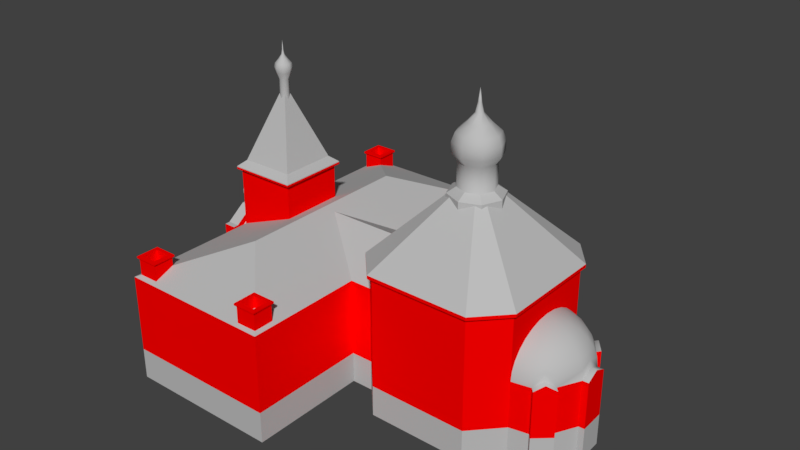 # Source: church_pseudo-russian_01.blend  (saved by Blender 2.79.0; exported with 4.5.12 LTS)
import bpy
from mathutils import Matrix  # noqa: F401  (used for matrix-valued properties, if any)

bpy.ops.wm.read_factory_settings(use_empty=True)
scene = bpy.context.scene
scene.name = 'Scene'

# ---- collections
col_collection_1 = bpy.data.collections.new('Collection 1'); scene.collection.children.link(col_collection_1)

# ---- materials (node trees are filled in below, after node groups)
mat_basement = bpy.data.materials.new('basement')
mat_basement.alpha_threshold = 0.0
mat_basement.use_transparent_shadow = False
mat_basement.diffuse_color = (0.502, 0.502, 0.502, 1.0)
mat_basement.roughness = 0.5
mat_roof = bpy.data.materials.new('roof')
mat_roof.alpha_threshold = 0.0
mat_roof.use_transparent_shadow = False
mat_roof.diffuse_color = (0.502, 0.502, 0.502, 1.0)
mat_roof.roughness = 0.5
mat_wall = bpy.data.materials.new('wall')
mat_wall.alpha_threshold = 0.0
mat_wall.use_transparent_shadow = False
mat_wall.diffuse_color = (1.0, 0.0, 0.0, 1.0)
mat_wall.roughness = 0.5

# ---- material node trees

# ---- world
world_world = bpy.data.worlds.new('World'); scene.world = world_world
world_world.color = (0.05088, 0.05088, 0.05088)
world_world.use_sun_shadow = False
world_world.sun_shadow_jitter_overblur = 0.0
world_world.cycles.sampling_method = 'MANUAL'

# ---- meshes
me_r9226586_osm_buildings = bpy.data.meshes.new('R9226586.osm_buildings')
me_r9226586_osm_buildings.from_pydata([(-18.9, 0.03809, 7.044), (-19.18, 0.1692, 7.044), (-19.46, 0.05505, 7.044), (-19.59, -0.2185, 7.044), (-19.48, -0.4919, 7.044), (-19.21, -0.6233, 7.044), (-18.93, -0.5203, 7.044), (-18.8, -0.2353, 7.044), (-18.9, 0.03809, 8.544), (-19.18, 0.1692, 8.544), (-19.46, 0.05505, 8.544), (-19.59, -0.2185, 8.544), (-19.48, -0.4919, 8.544), (-19.21, -0.6233, 8.544), (-18.93, -0.5203, 8.544), (-18.8, -0.2353, 8.544), (-18.82, 0.1168, 8.744), (-19.18, 0.2869, 8.744), (-19.54, 0.1388, 8.744), (-19.7, -0.216, 8.744), (-19.56, -0.5706, 8.744), (-19.21, -0.741, 8.744), (-18.85, -0.6074, 8.744), (-18.68, -0.2378, 8.744), (-18.82, 0.1168, 9.037), (-19.18, 0.2869, 9.037), (-19.54, 0.1388, 9.037), (-19.7, -0.216, 9.037), (-19.56, -0.5706, 9.037), (-19.21, -0.741, 9.037), (-18.85, -0.6074, 9.037), (-18.68, -0.2378, 9.037), (-18.87, 0.07182, 9.266), (-19.18, 0.2196, 9.266), (-19.5, 0.09095, 9.266), (-19.64, -0.2174, 9.266), (-19.52, -0.5256, 9.266), (-19.21, -0.6737, 9.266), (-18.89, -0.5576, 9.266), (-18.75, -0.2364, 9.266), (-19.01, -0.06211, 9.501), (-19.19, 0.01942, 9.501), (-19.36, -0.05155, 9.501), (-19.44, -0.2217, 9.501), (-19.37, -0.3917, 9.501), (-19.2, -0.4734, 9.501), (-19.03, -0.4094, 9.501), (-18.95, -0.2321, 9.501), (-19.13, -0.1704, 9.741), (-19.19, -0.1425, 9.741), (-19.25, -0.1668, 9.741), (-19.28, -0.2251, 9.741), (-19.25, -0.2834, 9.741), (-19.19, -0.3114, 9.741), (-19.13, -0.2894, 9.741), (-19.11, -0.2287, 9.741), (-19.16, -0.2003, 9.993), (-19.19, -0.1872, 9.993), (-19.22, -0.1986, 9.993), (-19.23, -0.2261, 9.993), (-19.22, -0.2535, 9.993), (-19.19, -0.2667, 9.993), (-19.16, -0.2241, 9.993), (-19.15, -0.2277, 9.993), (-19.19, -0.2269, 10.54), (10.03, 1.651, 16.17), (8.249, 2.385, 16.17), (6.448, 1.66, 16.17), (5.71, -0.1394, 16.17), (6.444, -1.936, 16.17), (8.233, -2.67, 16.17), (10.02, -1.946, 16.17), (10.77, -0.1454, 16.17), (9.446, 1.066, 19.98), (8.246, 1.561, 19.98), (7.032, 1.072, 19.98), (6.534, -0.1404, 19.98), (7.029, -1.351, 19.98), (8.235, -1.846, 19.98), (9.443, -1.358, 19.98), (9.947, -0.1445, 19.98), (9.804, 1.425, 20.65), (8.247, 2.067, 20.65), (6.673, 1.433, 20.65), (6.027, -0.1398, 20.65), (6.669, -1.711, 20.65), (8.234, -2.352, 20.65), (9.8, -1.719, 20.65), (10.45, -0.1451, 20.65), (9.804, 1.425, 21.64), (8.247, 2.067, 21.64), (6.673, 1.433, 21.64), (6.027, -0.1398, 21.64), (6.669, -1.711, 21.64), (8.234, -2.352, 21.64), (9.8, -1.719, 21.64), (10.45, -0.1451, 21.64), (9.599, 1.22, 22.41), (8.246, 1.778, 22.41), (6.878, 1.227, 22.41), (6.317, -0.1402, 22.41), (6.875, -1.505, 22.41), (8.234, -2.063, 22.41), (9.596, -1.512, 22.41), (10.16, -0.1447, 22.41), (8.99, 0.6091, 23.2), (8.244, 0.917, 23.2), (7.489, 0.613, 23.2), (7.179, -0.1412, 23.2), (7.487, -0.8943, 23.2), (8.237, -1.202, 23.2), (8.988, -0.8982, 23.2), (9.301, -0.1437, 23.2), (8.497, 0.1151, 24.01), (8.242, 0.2206, 24.01), (7.983, 0.1164, 24.01), (7.877, -0.142, 24.01), (7.982, -0.4001, 24.01), (8.239, -0.5055, 24.01), (8.497, -0.4014, 24.01), (8.604, -0.1429, 24.01), (8.361, -0.02125, 24.86), (8.241, 0.02842, 24.86), (8.119, -0.02061, 24.86), (8.069, -0.1422, 24.86), (8.119, -0.2637, 24.86), (8.24, -0.3133, 24.86), (8.361, -0.2643, 24.86), (8.412, -0.1427, 24.86), (8.24, -0.1425, 26.1), (-13.01, 0.07145, 19.9), (-13.34, 0.2207, 19.9), (-13.68, 0.09805, 19.9), (-13.83, -0.234, 19.9), (-13.7, -0.5722, 19.9), (-13.37, -0.7216, 19.9), (-13.03, -0.5922, 19.9), (-12.88, -0.2668, 19.9), (-13.01, 0.07145, 21.9), (-13.34, 0.2207, 21.9), (-13.68, 0.09805, 21.9), (-13.83, -0.234, 21.9), (-13.7, -0.5722, 21.9), (-13.37, -0.7216, 21.9), (-13.03, -0.5922, 21.9), (-12.88, -0.2668, 21.9), (-12.81, 0.2564, 22.53), (-13.33, 0.4915, 22.53), (-13.86, 0.2983, 22.53), (-14.1, -0.2247, 22.53), (-13.9, -0.7575, 22.53), (-13.38, -0.9929, 22.53), (-12.85, -0.789, 22.53), (-12.61, -0.2764, 22.53), (-12.73, 0.3316, 23.01), (-13.33, 0.6017, 23.01), (-13.94, 0.3797, 23.01), (-14.21, -0.2211, 23.01), (-13.98, -0.8331, 23.01), (-13.39, -1.103, 23.01), (-12.77, -0.8693, 23.01), (-12.5, -0.2804, 23.01), (-12.81, 0.2554, 23.39), (-13.33, 0.4901, 23.39), (-13.86, 0.2972, 23.39), (-14.1, -0.2249, 23.39), (-13.9, -0.7568, 23.39), (-13.38, -0.9918, 23.39), (-12.85, -0.7883, 23.39), (-12.61, -0.2765, 23.39), (-13.06, 0.02847, 23.78), (-13.34, 0.158, 23.78), (-13.64, 0.05155, 23.78), (-13.76, -0.2365, 23.78), (-13.65, -0.5299, 23.78), (-13.37, -0.6596, 23.78), (-13.08, -0.5473, 23.78), (-12.95, -0.265, 23.78), (-13.25, -0.1551, 24.18), (-13.35, -0.1107, 24.18), (-13.45, -0.1472, 24.18), (-13.5, -0.2459, 24.18), (-13.46, -0.3464, 24.18), (-13.36, -0.3908, 24.18), (-13.26, -0.3524, 24.18), (-13.21, -0.2556, 24.18), (-13.31, -0.2057, 24.6), (-13.35, -0.1848, 24.6), (-13.4, -0.202, 24.6), (-13.42, -0.2484, 24.6), (-13.4, -0.2958, 24.6), (-13.36, -0.3167, 24.6), (-13.31, -0.2986, 24.6), (-13.29, -0.253, 24.6), (-13.36, -0.2507, 25.51), (-3.553, -16.23, 7.5), (-1.586, -16.21, 7.5), (-1.602, -14.25, 7.5), (-3.57, -14.26, 7.5), (-3.323, -16.0, 9.5), (-1.82, -15.98, 9.5), (-1.832, -14.48, 9.5), (-3.336, -14.49, 9.5), (-19.8, 2.576, 0.0), (-19.8, -3.114, 0.0), (-16.3, -3.102, 0.0), (-16.33, 2.587, 0.0), (-19.8, 2.478, 4.842), (-19.8, -2.95, 4.842), (-16.3, -2.937, 4.842), (-16.33, 2.477, 4.842), (-16.32, -0.1732, 7.216), (-16.24, -16.68, 0.0), (-1.182, -16.62, 0.0), (-1.332, 16.07, 0.0), (-16.39, 16.0, 0.0), (-16.24, -16.68, 7.5), (-1.182, -16.62, 7.5), (-8.746, -9.118, 10.5), (-1.332, 16.07, 7.5), (-16.39, 16.0, 7.5), (-8.827, 8.505, 10.5), (-16.3, -3.362, 7.5), (-10.39, -3.336, 7.5), (-10.42, 2.87, 7.5), (-16.33, 2.834, 7.5), (-16.62, -3.697, 13.5), (-10.07, -3.67, 13.5), (-10.1, 3.207, 13.5), (-16.65, 3.167, 13.5), (-13.36, -0.2484, 21.4), (-1.285, 5.102, 0.0), (-1.234, -5.06, 0.0), (0.902, -5.055, 0.0), (0.8504, 5.119, 0.0), (0.902, -5.055, 7.5), (0.8504, 5.119, 7.5), (0.8762, 0.03213, 10.15), (-1.285, 5.102, 7.5), (-1.234, -5.06, 7.5), (-7.888, 0.02118, 10.15), (13.44, 7.336, 0.0), (2.995, 7.443, 0.0), (3.445, -7.782, 0.0), (13.06, -7.83, 0.0), (15.64, -5.061, 0.0), (15.59, 4.689, 0.0), (13.68, 7.671, 11.0), (2.787, 7.783, 11.0), (0.5503, 5.358, 11.0), (0.6041, -5.254, 11.0), (3.257, -8.099, 11.0), (13.28, -8.149, 11.0), (15.98, -5.26, 11.0), (15.93, 4.91, 11.0), (8.24, -0.1426, 18.99), (17.43, -4.705, 0.0), (18.9, -3.383, 0.0), (19.96, -1.303, 0.0), (19.86, 1.189, 0.0), (18.61, 2.91, 0.0), (17.29, 3.982, 0.0), (15.64, -5.061, 4.5), (17.43, -4.705, 4.5), (18.9, -3.383, 4.5), (19.96, -1.303, 4.5), (19.86, 1.189, 4.5), (18.61, 2.91, 4.5), (17.29, 3.982, 4.5), (15.59, 4.689, 4.5), (15.64, -4.938, 5.39), (17.38, -4.592, 5.39), (18.82, -3.303, 5.39), (19.85, -1.275, 5.39), (19.75, 1.155, 5.39), (18.53, 2.833, 5.39), (17.25, 3.877, 5.39), (15.59, 4.567, 5.39), (15.64, -4.578, 6.236), (17.25, -4.257, 6.236), (18.58, -3.067, 6.236), (19.53, -1.192, 6.236), (19.44, 1.053, 6.236), (18.31, 2.604, 6.236), (17.12, 3.569, 6.236), (15.6, 4.207, 6.236), (15.64, -3.997, 6.994), (17.03, -3.719, 6.994), (18.19, -2.686, 6.994), (19.01, -1.059, 6.994), (18.93, 0.8891, 6.994), (17.96, 2.235, 6.994), (16.92, 3.073, 6.994), (15.6, 3.626, 6.994), (15.63, -3.225, 7.627), (16.75, -3.003, 7.627), (17.67, -2.179, 7.627), (18.32, -0.8821, 7.627), (18.26, 0.6714, 7.627), (17.48, 1.745, 7.627), (16.66, 2.413, 7.627), (15.6, 2.854, 7.627), (15.63, -2.301, 8.104), (16.4, -2.146, 8.104), (17.04, -1.573, 8.104), (17.5, -0.6703, 8.104), (17.46, 0.4108, 8.104), (16.92, 1.158, 8.104), (16.34, 1.623, 8.104), (15.61, 1.93, 8.104), (15.62, -1.27, 8.4), (16.02, -1.191, 8.4), (16.35, -0.8972, 8.4), (16.58, -0.4342, 8.4), (16.56, 0.1203, 8.4), (16.28, 0.5033, 8.4), (15.99, 0.7417, 8.4), (15.61, 0.8992, 8.4), (15.62, -0.1856, 8.5), (-3.57, -14.26, 9.178), (-3.553, -16.23, 9.178), (-1.586, -16.21, 9.178), (-1.602, -14.25, 9.178), (-3.703, -16.38, 9.339), (-1.433, -16.36, 9.339), (-1.453, -14.1, 9.339), (-3.723, -14.11, 9.339), (-3.703, -16.38, 9.5), (-3.723, -14.11, 9.5), (-1.433, -16.36, 9.5), (-1.453, -14.1, 9.5), (-3.323, -16.0, 8.348), (-3.336, -14.49, 8.348), (-1.82, -15.98, 8.348), (-1.832, -14.48, 8.348), (-15.81, -16.23, 7.5), (-13.85, -16.21, 7.5), (-13.86, -14.25, 7.5), (-15.83, -14.26, 7.5), (-15.58, -16.0, 9.5), (-14.08, -15.98, 9.5), (-14.09, -14.48, 9.5), (-15.6, -14.49, 9.5), (-15.83, -14.26, 9.178), (-15.81, -16.23, 9.178), (-13.85, -16.21, 9.178), (-13.86, -14.25, 9.178), (-15.96, -16.38, 9.339), (-13.69, -16.36, 9.339), (-13.71, -14.1, 9.339), (-15.98, -14.11, 9.339), (-15.96, -16.38, 9.5), (-15.98, -14.11, 9.5), (-13.69, -16.36, 9.5), (-13.71, -14.1, 9.5), (-15.58, -16.0, 8.348), (-15.6, -14.49, 8.348), (-14.08, -15.98, 8.348), (-14.09, -14.48, 8.348), (-3.878, 13.49, 7.5), (-1.91, 13.51, 7.5), (-1.927, 15.47, 7.5), (-3.895, 15.46, 7.5), (-3.648, 13.72, 9.5), (-2.144, 13.73, 9.5), (-2.157, 15.23, 9.5), (-3.661, 15.23, 9.5), (-3.895, 15.46, 9.178), (-3.878, 13.49, 9.178), (-1.91, 13.51, 9.178), (-1.927, 15.47, 9.178), (-4.028, 13.33, 9.339), (-1.758, 13.36, 9.339), (-1.777, 15.62, 9.339), (-4.047, 15.61, 9.339), (-4.028, 13.33, 9.5), (-4.047, 15.61, 9.5), (-1.758, 13.36, 9.5), (-1.777, 15.62, 9.5), (-3.648, 13.72, 8.348), (-3.661, 15.23, 8.348), (-2.144, 13.73, 8.348), (-2.157, 15.23, 8.348), (-15.81, 13.49, 7.5), (-13.85, 13.51, 7.5), (-13.86, 15.47, 7.5), (-15.83, 15.46, 7.5), (-15.58, 13.72, 9.5), (-14.08, 13.73, 9.5), (-14.09, 15.23, 9.5), (-15.6, 15.23, 9.5), (-15.83, 15.46, 9.178), (-15.81, 13.49, 9.178), (-13.85, 13.51, 9.178), (-13.86, 15.47, 9.178), (-15.96, 13.33, 9.339), (-13.69, 13.36, 9.339), (-13.71, 15.62, 9.339), (-15.98, 15.61, 9.339), (-15.96, 13.33, 9.5), (-15.98, 15.61, 9.5), (-13.69, 13.36, 9.5), (-13.71, 15.62, 9.5), (-15.58, 13.72, 8.348), (-15.6, 15.23, 8.348), (-14.08, 13.73, 8.348), (-14.09, 15.23, 8.348), (-18.59, -3.11, 0.0), (-18.59, -2.944, 4.842), (-18.62, 2.579, 0.0), (-18.66, 2.482, 4.842), (-18.6, -0.1808, 7.216), (-18.59, -2.944, 6.153), (-19.8, 2.478, 6.153), (-19.8, -2.95, 6.153), (-18.66, 2.482, 6.153), (-18.6, 0.1767, 7.572), (-18.6, -0.5383, 7.572), (-18.6, -0.1809, 7.367), (-19.8, -0.5422, 7.572), (-19.8, 0.1728, 7.572), (-16.33, 2.834, 13.0), (-16.3, -3.362, 13.0), (-10.39, -3.336, 13.0), (-10.42, 2.87, 13.0), (-16.62, -3.697, 13.23), (-10.07, -3.67, 13.23), (-10.1, 3.207, 13.23), (-16.65, 3.167, 13.23), (-10.75, -2.963, 14.1), (-15.96, -3.002, 14.08), (-15.97, 2.46, 14.11), (-10.78, 2.487, 14.11), (-16.62, -3.697, 13.43), (-10.07, -3.67, 13.43), (-10.1, 3.207, 13.43), (-16.65, 3.167, 13.43), (15.59, 4.689, 10.35), (13.44, 7.336, 10.35), (2.995, 7.443, 10.35), (3.445, -7.782, 10.35), (13.06, -7.83, 10.35), (15.64, -5.061, 10.35), (0.8504, 5.119, 10.35), (0.902, -5.055, 10.35), (13.68, 7.671, 10.67), (0.902, -5.055, 10.36), (2.787, 7.783, 10.67), (3.257, -8.099, 10.67), (13.28, -8.149, 10.67), (15.98, -5.26, 10.67), (0.6041, -5.254, 10.67), (0.5503, 5.358, 10.67), (0.6041, -5.254, 10.67), (15.93, 4.91, 10.67), (-19.99, 2.921, 4.829), (-19.8, 2.576, 4.265), (-19.8, -3.114, 4.265), (-19.96, -3.461, 4.829), (-16.3, -3.102, 4.265), (-16.07, -3.448, 4.829), (-16.33, 2.587, 4.265), (-16.1, 2.934, 4.829), (-18.62, 2.579, 4.265), (-18.66, 2.926, 4.829), (-18.59, -3.11, 4.265), (-18.63, -3.456, 4.829), (-19.98, 2.915, 4.489), (-19.95, -3.455, 4.489), (-16.07, -3.442, 4.489), (-16.1, 2.928, 4.489), (-18.66, 2.92, 4.489), (-18.63, -3.45, 4.489), (-19.8, 1.965, 6.154), (-18.61, 1.966, 6.153), (-19.8, -2.425, 6.17), (-18.59, -2.426, 6.173), (-19.8, 2.576, -3.008), (-19.8, -3.114, -3.008), (-16.3, -3.102, -3.008), (-16.33, 2.587, -3.008), (-16.24, -16.68, -3.008), (-1.182, -16.62, -3.008), (-1.332, 16.07, -3.008), (-16.39, 16.0, -3.008), (-1.285, 5.102, -3.008), (-1.234, -5.06, -3.008), (0.902, -5.055, -3.008), (0.8504, 5.119, -3.008), (13.44, 7.336, -3.008), (2.995, 7.443, -3.008), (3.445, -7.782, -3.008), (13.06, -7.83, -3.008), (15.64, -5.061, -3.008), (15.59, 4.689, -3.008), (17.43, -4.705, -3.008), (18.9, -3.383, -3.008), (19.96, -1.303, -3.008), (19.86, 1.189, -3.008), (18.61, 2.91, -3.008), (17.29, 3.982, -3.008), (-18.59, -3.11, -3.008), (-18.62, 2.579, -3.008), (10.03, 1.651, 17.13), (8.249, 2.385, 17.13), (6.448, 1.66, 17.13), (5.71, -0.1394, 17.13), (6.444, -1.936, 17.13), (8.233, -2.67, 17.13), (10.02, -1.946, 17.13), (10.77, -0.1454, 17.13), (8.246, 1.561, 17.68), (7.032, 1.072, 17.68), (6.534, -0.1404, 17.68), (7.029, -1.351, 17.68), (8.235, -1.846, 17.68), (9.443, -1.358, 17.68), (9.947, -0.1445, 17.68), (9.446, 1.066, 17.68), (17.8, -5.124, 0.0), (17.8, -5.124, 4.5), (19.28, -3.802, 0.0), (19.28, -3.802, 4.5), (17.8, -5.124, -3.008), (19.28, -3.802, -3.008), (20.53, -1.28, 0.0), (20.53, -1.28, 4.5), (20.43, 1.212, 0.0), (20.43, 1.212, 4.5), (20.53, -1.28, -3.008), (20.43, 1.212, -3.008), (18.95, 3.326, 0.0), (18.95, 3.326, 4.5), (17.62, 4.397, 0.0), (17.62, 4.397, 4.5), (18.95, 3.326, -3.008), (17.62, 4.397, -3.008), (18.11, -3.939, 5.731), (18.17, -4.038, 5.059), (18.53, -4.472, 5.059), (17.95, -3.632, 6.236), (19.8, 0.005313, 5.755), (20.48, -0.03575, 5.071), (19.48, -0.02325, 6.236), (19.91, 0.008065, 5.071), (17.97, 3.293, 5.724), (18.03, 3.38, 5.084), (17.79, 3.03, 6.236), (18.35, 3.81, 5.084)], [], [(0, 1, 9, 8), (1, 2, 10, 9), (2, 3, 11, 10), (3, 4, 12, 11), (4, 5, 13, 12), (5, 6, 14, 13), (6, 7, 15, 14), (7, 0, 8, 15), (8, 9, 17, 16), (9, 10, 18, 17), (10, 11, 19, 18), (11, 12, 20, 19), (12, 13, 21, 20), (13, 14, 22, 21), (14, 15, 23, 22), (15, 8, 16, 23), (16, 17, 25, 24), (17, 18, 26, 25), (18, 19, 27, 26), (19, 20, 28, 27), (20, 21, 29, 28), (21, 22, 30, 29), (22, 23, 31, 30), (23, 16, 24, 31), (24, 25, 33, 32), (25, 26, 34, 33), (26, 27, 35, 34), (27, 28, 36, 35), (28, 29, 37, 36), (29, 30, 38, 37), (30, 31, 39, 38), (31, 24, 32, 39), (32, 33, 41, 40), (33, 34, 42, 41), (34, 35, 43, 42), (35, 36, 44, 43), (36, 37, 45, 44), (37, 38, 46, 45), (38, 39, 47, 46), (39, 32, 40, 47), (40, 41, 49, 48), (41, 42, 50, 49), (42, 43, 51, 50), (43, 44, 52, 51), (44, 45, 53, 52), (45, 46, 54, 53), (46, 47, 55, 54), (47, 40, 48, 55), (48, 49, 57, 56), (49, 50, 58, 57), (50, 51, 59, 58), (51, 52, 60, 59), (52, 53, 61, 60), (53, 54, 62, 61), (54, 55, 63, 62), (55, 48, 56, 63), (56, 57, 64), (57, 58, 64), (58, 59, 64), (59, 60, 64), (60, 61, 64), (61, 62, 64), (62, 63, 64), (63, 56, 64), (518, 511, 74, 73), (511, 512, 75, 74), (512, 513, 76, 75), (513, 514, 77, 76), (514, 515, 78, 77), (515, 516, 79, 78), (516, 517, 80, 79), (517, 518, 73, 80), (73, 74, 82, 81), (74, 75, 83, 82), (75, 76, 84, 83), (76, 77, 85, 84), (77, 78, 86, 85), (78, 79, 87, 86), (79, 80, 88, 87), (80, 73, 81, 88), (81, 82, 90, 89), (82, 83, 91, 90), (83, 84, 92, 91), (84, 85, 93, 92), (85, 86, 94, 93), (86, 87, 95, 94), (87, 88, 96, 95), (88, 81, 89, 96), (89, 90, 98, 97), (90, 91, 99, 98), (91, 92, 100, 99), (92, 93, 101, 100), (93, 94, 102, 101), (94, 95, 103, 102), (95, 96, 104, 103), (96, 89, 97, 104), (97, 98, 106, 105), (98, 99, 107, 106), (99, 100, 108, 107), (100, 101, 109, 108), (101, 102, 110, 109), (102, 103, 111, 110), (103, 104, 112, 111), (104, 97, 105, 112), (105, 106, 114, 113), (106, 107, 115, 114), (107, 108, 116, 115), (108, 109, 117, 116), (109, 110, 118, 117), (110, 111, 119, 118), (111, 112, 120, 119), (112, 105, 113, 120), (113, 114, 122, 121), (114, 115, 123, 122), (115, 116, 124, 123), (116, 117, 125, 124), (117, 118, 126, 125), (118, 119, 127, 126), (119, 120, 128, 127), (120, 113, 121, 128), (121, 122, 129), (122, 123, 129), (123, 124, 129), (124, 125, 129), (125, 126, 129), (126, 127, 129), (127, 128, 129), (128, 121, 129), (130, 131, 139, 138), (131, 132, 140, 139), (132, 133, 141, 140), (133, 134, 142, 141), (134, 135, 143, 142), (135, 136, 144, 143), (136, 137, 145, 144), (137, 130, 138, 145), (138, 139, 147, 146), (139, 140, 148, 147), (140, 141, 149, 148), (141, 142, 150, 149), (142, 143, 151, 150), (143, 144, 152, 151), (144, 145, 153, 152), (145, 138, 146, 153), (146, 147, 155, 154), (147, 148, 156, 155), (148, 149, 157, 156), (149, 150, 158, 157), (150, 151, 159, 158), (151, 152, 160, 159), (152, 153, 161, 160), (153, 146, 154, 161), (154, 155, 163, 162), (155, 156, 164, 163), (156, 157, 165, 164), (157, 158, 166, 165), (158, 159, 167, 166), (159, 160, 168, 167), (160, 161, 169, 168), (161, 154, 162, 169), (162, 163, 171, 170), (163, 164, 172, 171), (164, 165, 173, 172), (165, 166, 174, 173), (166, 167, 175, 174), (167, 168, 176, 175), (168, 169, 177, 176), (169, 162, 170, 177), (170, 171, 179, 178), (171, 172, 180, 179), (172, 173, 181, 180), (173, 174, 182, 181), (174, 175, 183, 182), (175, 176, 184, 183), (176, 177, 185, 184), (177, 170, 178, 185), (178, 179, 187, 186), (179, 180, 188, 187), (180, 181, 189, 188), (181, 182, 190, 189), (182, 183, 191, 190), (183, 184, 192, 191), (184, 185, 193, 192), (185, 178, 186, 193), (186, 187, 194), (187, 188, 194), (188, 189, 194), (189, 190, 194), (190, 191, 194), (191, 192, 194), (192, 193, 194), (193, 186, 194), (326, 323, 327, 328), (323, 324, 329, 327), (324, 325, 330, 329), (325, 326, 328, 330), (200, 201, 334, 333), (455, 458, 208, 207), (466, 460, 209, 408), (464, 455, 207, 410), (410, 207, 413, 415), (411, 408, 209, 211), (212, 213, 217, 216), (231, 214, 219, 238), (214, 215, 220, 219), (215, 212, 216, 220), (221, 220, 216, 218), (218, 217, 219, 221), (216, 217, 218), (219, 220, 221), (436, 433, 226, 229), (433, 434, 227, 226), (434, 435, 228, 227), (435, 436, 229, 228), (229, 226, 430, 431), (226, 227, 429, 430), (227, 228, 432, 429), (228, 229, 431, 432), (234, 231, 238, 236), (232, 233, 235, 239), (240, 239, 235, 237), (237, 236, 238, 240), (454, 445, 247, 254), (445, 447, 248, 247), (447, 452, 249, 248), (236, 237, 235, 446, 443), (453, 448, 251, 250), (448, 449, 252, 251), (449, 450, 253, 252), (450, 454, 254, 253), (254, 247, 255), (247, 248, 255), (248, 249, 255), (249, 250, 255), (250, 251, 255), (251, 252, 255), (252, 253, 255), (253, 254, 255), (245, 256, 263, 262), (264, 538, 539, 522), (257, 258, 265, 264), (265, 258, 525, 526), (259, 260, 267, 266), (261, 268, 534, 533), (261, 246, 269, 268), (262, 263, 271, 270), (263, 538, 537, 271), (264, 265, 273, 272), (265, 544, 541, 273), (266, 267, 275, 274), (267, 546, 545, 275), (268, 269, 277, 276), (270, 271, 279, 278), (271, 537, 540, 279), (272, 273, 281, 280), (273, 541, 543, 281), (274, 275, 283, 282), (275, 545, 547, 283), (276, 277, 285, 284), (278, 279, 287, 286), (279, 540, 280, 288, 287), (280, 281, 289, 288), (281, 543, 282, 290, 289), (282, 283, 291, 290), (283, 547, 284, 292, 291), (284, 285, 293, 292), (286, 287, 295, 294), (287, 288, 296, 295), (288, 289, 297, 296), (289, 290, 298, 297), (290, 291, 299, 298), (291, 292, 300, 299), (292, 293, 301, 300), (294, 295, 303, 302), (295, 296, 304, 303), (296, 297, 305, 304), (297, 298, 306, 305), (298, 299, 307, 306), (299, 300, 308, 307), (300, 301, 309, 308), (302, 303, 311, 310), (303, 304, 312, 311), (304, 305, 313, 312), (305, 306, 314, 313), (306, 307, 315, 314), (307, 308, 316, 315), (308, 309, 317, 316), (310, 311, 318), (311, 312, 318), (312, 313, 318), (313, 314, 318), (314, 315, 318), (315, 316, 318), (316, 317, 318), (217, 213, 232, 239), (197, 198, 319, 322), (196, 197, 322, 321), (195, 196, 321, 320), (198, 195, 320, 319), (322, 319, 326, 325), (321, 322, 325, 324), (320, 321, 324, 323), (319, 320, 323, 326), (199, 202, 328, 327), (200, 199, 327, 329), (201, 200, 329, 330), (202, 201, 330, 328), (331, 333, 334, 332), (202, 199, 331, 332), (201, 202, 332, 334), (199, 200, 333, 331), (350, 347, 351, 352), (347, 348, 353, 351), (348, 349, 354, 353), (349, 350, 352, 354), (340, 341, 358, 357), (337, 338, 343, 346), (336, 337, 346, 345), (335, 336, 345, 344), (338, 335, 344, 343), (346, 343, 350, 349), (345, 346, 349, 348), (344, 345, 348, 347), (343, 344, 347, 350), (339, 342, 352, 351), (340, 339, 351, 353), (341, 340, 353, 354), (342, 341, 354, 352), (355, 357, 358, 356), (342, 339, 355, 356), (341, 342, 356, 358), (339, 340, 357, 355), (374, 371, 375, 376), (371, 372, 377, 375), (372, 373, 378, 377), (373, 374, 376, 378), (364, 365, 382, 381), (361, 362, 367, 370), (360, 361, 370, 369), (359, 360, 369, 368), (362, 359, 368, 367), (370, 367, 374, 373), (369, 370, 373, 372), (368, 369, 372, 371), (367, 368, 371, 374), (363, 366, 376, 375), (364, 363, 375, 377), (365, 364, 377, 378), (366, 365, 378, 376), (379, 381, 382, 380), (366, 363, 379, 380), (365, 366, 380, 382), (363, 364, 381, 379), (398, 395, 399, 400), (395, 396, 401, 399), (396, 397, 402, 401), (397, 398, 400, 402), (388, 389, 406, 405), (385, 386, 391, 394), (384, 385, 394, 393), (383, 384, 393, 392), (386, 383, 392, 391), (394, 391, 398, 397), (393, 394, 397, 396), (392, 393, 396, 395), (391, 392, 395, 398), (387, 390, 400, 399), (388, 387, 399, 401), (389, 388, 401, 402), (390, 389, 402, 400), (403, 405, 406, 404), (390, 387, 403, 404), (389, 390, 404, 406), (387, 388, 405, 403), (419, 475, 476, 417), (211, 210, 410, 411), (462, 464, 410, 210), (458, 466, 408, 208), (411, 410, 415, 474, 416, 418), (207, 208, 414, 475, 419, 420, 473, 413), (408, 411, 418, 417, 476, 412), (208, 408, 412, 414), (416, 417, 418), (419, 417, 416, 420), (416, 474, 473, 420), (224, 225, 421, 424), (223, 224, 424, 423), (222, 223, 423, 422), (225, 222, 422, 421), (424, 421, 428, 427), (423, 424, 427, 426), (422, 423, 426, 425), (421, 422, 425, 428), (429, 432, 230), (432, 431, 230), (431, 430, 230), (430, 429, 230), (427, 428, 436, 435), (426, 427, 435, 434), (425, 426, 434, 433), (428, 425, 433, 436), (245, 246, 437, 442), (244, 245, 442, 441), (243, 244, 441, 440), (233, 243, 440, 444), (242, 234, 443, 439), (241, 242, 439, 438), (246, 241, 438, 437), (443, 446, 451, 452), (452, 451, 250, 249), (442, 437, 454, 450), (441, 442, 450, 449), (440, 441, 449, 448), (444, 440, 448, 453), (439, 443, 452, 447), (438, 439, 447, 445), (437, 438, 445, 454), (204, 407, 465, 457), (468, 472, 466, 458), (206, 409, 463, 461), (470, 471, 464, 462), (409, 203, 456, 463), (471, 467, 455, 464), (407, 205, 459, 465), (472, 469, 460, 466), (203, 204, 457, 456), (467, 468, 458, 455), (456, 457, 468, 467), (465, 459, 469, 472), (463, 456, 467, 471), (461, 463, 471, 470), (457, 465, 472, 468), (473, 474, 415, 413), (476, 475, 414, 412), (242, 241, 489, 490), (243, 233, 487, 491), (233, 232, 486, 487), (232, 213, 482, 486), (244, 243, 491, 492), (500, 261, 533, 536), (215, 214, 483, 484), (231, 234, 488, 485), (256, 245, 493, 495), (205, 407, 501, 479), (266, 544, 542, 528), (213, 212, 481, 482), (246, 261, 500, 494), (203, 409, 502, 477), (245, 244, 492, 493), (496, 257, 521, 524), (407, 204, 478, 501), (212, 215, 484, 481), (241, 246, 494, 489), (234, 242, 490, 488), (260, 259, 498, 499), (214, 231, 485, 483), (409, 206, 480, 502), (204, 203, 477, 478), (258, 257, 496, 497), (72, 65, 503, 510), (71, 72, 510, 509), (70, 71, 509, 508), (69, 70, 508, 507), (68, 69, 507, 506), (67, 68, 506, 505), (66, 67, 505, 504), (65, 66, 504, 503), (510, 503, 518, 517), (509, 510, 517, 516), (508, 509, 516, 515), (507, 508, 515, 514), (506, 507, 514, 513), (505, 506, 513, 512), (504, 505, 512, 511), (503, 504, 511, 518), (519, 521, 522, 539, 520), (521, 519, 523, 524), (263, 256, 519, 520), (495, 496, 524, 523), (257, 264, 522, 521), (256, 495, 523, 519), (525, 527, 528, 542, 526), (527, 525, 529, 530), (258, 497, 529, 525), (259, 266, 528, 527), (497, 498, 530, 529), (498, 259, 527, 530), (531, 533, 534, 548, 532), (533, 531, 535, 536), (499, 500, 536, 535), (260, 499, 535, 531), (268, 546, 548, 534), (267, 260, 531, 532), (539, 538, 263, 520), (537, 538, 264, 272), (540, 537, 272, 280), (542, 544, 265, 526), (541, 544, 266, 274), (543, 541, 274, 282), (545, 546, 268, 276), (547, 545, 276, 284), (548, 546, 267, 532)])
me_r9226586_osm_buildings.polygons.foreach_set('use_smooth', [0, 0, 0, 0, 0, 0, 0, 0, 0, 0, 0, 0, 0, 0, 0, 0, 0, 0, 0, 0, 0, 0, 0, 0, 0, 0, 0, 0, 0, 0, 0, 0, 0, 0, 0, 0, 0, 0, 0, 0, 0, 0, 0, 0, 0, 0, 0, 0, 0, 0, 0, 0, 0, 0, 0, 0, 0, 0, 0, 0, 0, 0, 0, 0, 1, 1, 1, 1, 1, 1, 1, 1, 1, 1, 1, 1, 1, 1, 1, 1, 1, 1, 1, 1, 1, 1, 1, 1, 1, 1, 1, 1, 1, 1, 1, 1, 1, 1, 1, 1, 1, 1, 1, 1, 1, 1, 1, 1, 1, 1, 1, 1, 1, 1, 1, 1, 1, 1, 1, 1, 1, 1, 1, 1, 1, 1, 1, 1, 1, 1, 1, 1, 1, 1, 1, 1, 1, 1, 1, 1, 1, 1, 1, 1, 1, 1, 1, 1, 1, 1, 1, 1, 1, 1, 1, 1, 1, 1, 1, 1, 1, 1, 1, 1, 1, 1, 1, 1, 1, 1, 1, 1, 1, 1, 1, 1, 1, 1, 1, 1, 1, 1, 1, 1, 1, 1, 1, 1, 1, 1, 1, 1, 0, 0, 0, 0, 0, 0, 0, 0, 0, 0, 0, 0, 0, 0, 0, 0, 0, 0, 0, 0, 0, 0, 0, 0, 0, 0, 0, 0, 0, 0, 0, 0, 0, 0, 0, 0, 0, 0, 0, 0, 0, 0, 0, 0, 0, 0, 0, 1, 0, 0, 0, 0, 0, 1, 1, 1, 1, 1, 1, 1, 1, 1, 1, 1, 1, 1, 1, 1, 1, 1, 1, 1, 1, 1, 1, 1, 1, 1, 1, 1, 1, 1, 1, 1, 1, 1, 1, 1, 1, 1, 1, 1, 1, 1, 1, 1, 1, 1, 1, 1, 1, 1, 0, 0, 0, 0, 0, 0, 0, 0, 0, 0, 0, 0, 0, 0, 0, 0, 0, 0, 0, 0, 0, 0, 0, 0, 0, 0, 0, 0, 0, 0, 0, 0, 0, 0, 0, 0, 0, 0, 0, 0, 0, 0, 0, 0, 0, 0, 0, 0, 0, 0, 0, 0, 0, 0, 0, 0, 0, 0, 0, 0, 0, 0, 0, 0, 0, 0, 0, 0, 0, 0, 0, 0, 0, 0, 0, 0, 0, 0, 0, 0, 0, 0, 0, 0, 0, 0, 0, 0, 0, 0, 0, 0, 0, 0, 0, 0, 0, 0, 0, 0, 0, 0, 0, 0, 0, 0, 0, 0, 0, 0, 0, 0, 0, 0, 0, 0, 0, 0, 0, 0, 0, 0, 0, 0, 0, 0, 0, 0, 0, 0, 0, 0, 0, 0, 0, 0, 0, 0, 0, 0, 0, 0, 0, 0, 0, 0, 0, 0, 0, 0, 1, 0, 0, 0, 0, 0, 0, 0, 0, 0, 0, 0, 0, 0, 0, 0, 0, 0, 0, 0, 0, 0, 0, 0, 0, 0, 0, 0, 0, 0, 0, 0, 0, 0, 0, 0, 0, 0, 0, 0, 0, 0, 0, 0, 0, 0, 0, 1, 0, 1, 1, 1, 1, 1, 1, 1, 1, 1])
me_r9226586_osm_buildings.polygons.foreach_set('material_index', [0, 0, 0, 0, 0, 0, 0, 0, 0, 0, 0, 0, 0, 0, 0, 0, 0, 0, 0, 0, 0, 0, 0, 0, 0, 0, 0, 0, 0, 0, 0, 0, 0, 0, 0, 0, 0, 0, 0, 0, 0, 0, 0, 0, 0, 0, 0, 0, 0, 0, 0, 0, 0, 0, 0, 0, 0, 0, 0, 0, 0, 0, 0, 0, 0, 0, 0, 0, 0, 0, 0, 0, 1, 1, 1, 1, 1, 1, 1, 1, 1, 1, 1, 1, 1, 1, 1, 1, 1, 1, 1, 1, 1, 1, 1, 1, 1, 1, 1, 1, 1, 1, 1, 1, 1, 1, 1, 1, 1, 1, 1, 1, 1, 1, 1, 1, 1, 1, 1, 1, 1, 1, 1, 1, 1, 1, 1, 1, 0, 0, 0, 0, 0, 0, 0, 0, 0, 0, 0, 0, 0, 0, 0, 0, 0, 0, 0, 0, 0, 0, 0, 0, 0, 0, 0, 0, 0, 0, 0, 0, 0, 0, 0, 0, 0, 0, 0, 0, 0, 0, 0, 0, 0, 0, 0, 0, 0, 0, 0, 0, 0, 0, 0, 0, 0, 0, 0, 0, 0, 0, 0, 0, 2, 2, 2, 2, 2, 2, 2, 2, 2, 1, 2, 2, 2, 2, 1, 1, 1, 1, 1, 1, 1, 1, 1, 1, 1, 1, 2, 2, 1, 1, 2, 2, 2, 2, 2, 2, 2, 2, 1, 1, 1, 1, 1, 1, 1, 1, 2, 1, 2, 2, 2, 2, 2, 1, 1, 1, 1, 1, 1, 1, 1, 1, 1, 1, 1, 1, 1, 1, 1, 1, 1, 1, 1, 1, 1, 1, 1, 1, 1, 1, 1, 1, 1, 1, 1, 1, 1, 1, 1, 1, 1, 1, 1, 1, 1, 1, 1, 1, 1, 1, 1, 1, 2, 2, 2, 2, 2, 2, 2, 2, 2, 2, 2, 2, 2, 1, 2, 2, 2, 2, 2, 2, 2, 2, 2, 2, 2, 2, 2, 2, 2, 2, 2, 2, 2, 2, 1, 2, 2, 2, 2, 2, 2, 2, 2, 2, 2, 2, 2, 2, 2, 2, 2, 2, 2, 2, 2, 1, 2, 2, 2, 2, 2, 2, 2, 2, 2, 2, 2, 2, 2, 2, 2, 2, 2, 2, 2, 2, 1, 2, 2, 2, 1, 1, 2, 2, 2, 2, 2, 2, 2, 1, 1, 2, 2, 2, 2, 2, 2, 2, 2, 1, 1, 1, 1, 2, 2, 2, 2, 2, 2, 2, 2, 2, 2, 2, 2, 2, 2, 2, 2, 2, 2, 2, 2, 2, 2, 2, 2, 2, 2, 2, 2, 2, 2, 2, 2, 2, 2, 2, 1, 1, 0, 0, 0, 0, 0, 0, 0, 0, 0, 0, 1, 0, 0, 0, 0, 0, 0, 0, 0, 0, 0, 0, 0, 0, 0, 0, 0, 0, 0, 0, 0, 0, 0, 0, 0, 0, 0, 0, 0, 0, 0, 2, 0, 2, 0, 2, 0, 2, 0, 0, 2, 0, 0, 2, 0, 0, 0, 1, 2, 1, 1, 1, 1, 1, 1, 1, 1, 1])
_uv = me_r9226586_osm_buildings.uv_layers.new(name='UVMap')
_uv.uv.foreach_set('vector', [0.7798, 0.873, 0.7843, 0.8746, 0.7843, 0.8895, 0.7798, 0.8879, 0.7843, 0.8746, 0.7887, 0.8731, 0.7887, 0.888, 0.7843, 0.8895, 0.4049, 0.6579, 0.4093, 0.6579, 0.4093, 0.6817, 0.4049, 0.6818, 0.4093, 0.6579, 0.4136, 0.6579, 0.4136, 0.6817, 0.4093, 0.6817, 0.405, 0.5944, 0.4093, 0.5943, 0.4093, 0.6181, 0.405, 0.6182, 0.4093, 0.5943, 0.4138, 0.5943, 0.4138, 0.6181, 0.4093, 0.6181, 0.405, 0.5307, 0.4095, 0.5307, 0.4095, 0.5545, 0.405, 0.5546, 0.4095, 0.5307, 0.4139, 0.5307, 0.4139, 0.5546, 0.4095, 0.5545, 0.7798, 0.8879, 0.7843, 0.8895, 0.7843, 0.8929, 0.7784, 0.8909, 0.7843, 0.8895, 0.7887, 0.888, 0.79, 0.891, 0.7843, 0.8929, 0.4049, 0.6818, 0.4093, 0.6817, 0.4092, 0.6849, 0.4036, 0.6849, 0.4093, 0.6817, 0.4136, 0.6817, 0.4149, 0.6849, 0.4092, 0.6849, 0.405, 0.6182, 0.4093, 0.6181, 0.4092, 0.6213, 0.4036, 0.6213, 0.4093, 0.6181, 0.4138, 0.6181, 0.415, 0.6213, 0.4092, 0.6213, 0.405, 0.5546, 0.4095, 0.5545, 0.4095, 0.5577, 0.4036, 0.5577, 0.4095, 0.5545, 0.4139, 0.5546, 0.4151, 0.5577, 0.4095, 0.5577, 0.7784, 0.8909, 0.7843, 0.8929, 0.7843, 0.8959, 0.7784, 0.8938, 0.7843, 0.8929, 0.79, 0.891, 0.79, 0.8939, 0.7843, 0.8959, 0.4036, 0.6849, 0.4092, 0.6849, 0.4092, 0.6895, 0.4036, 0.6895, 0.4092, 0.6849, 0.4149, 0.6849, 0.4149, 0.6895, 0.4092, 0.6895, 0.4036, 0.6213, 0.4092, 0.6213, 0.4092, 0.6259, 0.4036, 0.6259, 0.4092, 0.6213, 0.415, 0.6213, 0.415, 0.6259, 0.4092, 0.6259, 0.4036, 0.5577, 0.4095, 0.5577, 0.4095, 0.5623, 0.4036, 0.5624, 0.4095, 0.5577, 0.4151, 0.5577, 0.4151, 0.5623, 0.4095, 0.5623, 0.6169, 0.8917, 0.6107, 0.8918, 0.6116, 0.8891, 0.617, 0.8889, 0.6107, 0.8918, 0.606, 0.888, 0.6075, 0.8858, 0.6116, 0.8891, 0.4036, 0.6895, 0.4092, 0.6895, 0.4093, 0.6932, 0.4044, 0.6932, 0.4092, 0.6895, 0.4149, 0.6895, 0.4142, 0.6932, 0.4093, 0.6932, 0.4036, 0.6259, 0.4092, 0.6259, 0.4093, 0.6296, 0.4044, 0.6296, 0.4092, 0.6259, 0.415, 0.6259, 0.4143, 0.6296, 0.4093, 0.6296, 0.4036, 0.5624, 0.4095, 0.5623, 0.4095, 0.566, 0.4044, 0.566, 0.4095, 0.5623, 0.4151, 0.5623, 0.4144, 0.566, 0.4095, 0.566, 0.617, 0.8889, 0.6116, 0.8891, 0.6131, 0.8846, 0.6161, 0.8846, 0.6116, 0.8891, 0.6075, 0.8858, 0.6109, 0.8828, 0.6131, 0.8846, 0.4044, 0.6932, 0.4093, 0.6932, 0.4093, 0.6969, 0.4066, 0.697, 0.4093, 0.6932, 0.4142, 0.6932, 0.4121, 0.697, 0.4093, 0.6969, 0.4044, 0.6296, 0.4093, 0.6296, 0.4094, 0.6334, 0.4067, 0.6334, 0.4093, 0.6296, 0.4143, 0.6296, 0.4122, 0.6334, 0.4094, 0.6334, 0.4044, 0.566, 0.4095, 0.566, 0.4096, 0.5698, 0.4067, 0.5698, 0.4095, 0.566, 0.4144, 0.566, 0.4122, 0.5698, 0.4096, 0.5698, 0.6161, 0.8846, 0.6131, 0.8846, 0.6145, 0.8806, 0.6155, 0.8806, 0.6131, 0.8846, 0.6109, 0.8828, 0.6137, 0.88, 0.6145, 0.8806, 0.4066, 0.697, 0.4093, 0.6969, 0.4094, 0.7008, 0.4085, 0.7008, 0.4093, 0.6969, 0.4121, 0.697, 0.4103, 0.7008, 0.4094, 0.7008, 0.4067, 0.6334, 0.4094, 0.6334, 0.4095, 0.6372, 0.4086, 0.6372, 0.4094, 0.6334, 0.4122, 0.6334, 0.4105, 0.6372, 0.4095, 0.6372, 0.4067, 0.5698, 0.4096, 0.5698, 0.4096, 0.5736, 0.4086, 0.5736, 0.4096, 0.5698, 0.4122, 0.5698, 0.4105, 0.5736, 0.4096, 0.5736, 0.6155, 0.8806, 0.6145, 0.8806, 0.6154, 0.878, 0.6159, 0.878, 0.6145, 0.8806, 0.6137, 0.88, 0.615, 0.8777, 0.6154, 0.878, 0.4085, 0.7008, 0.4094, 0.7008, 0.4094, 0.7048, 0.409, 0.7048, 0.4094, 0.7008, 0.4103, 0.7008, 0.4099, 0.7048, 0.4094, 0.7048, 0.4086, 0.6372, 0.4095, 0.6372, 0.4095, 0.6412, 0.4091, 0.6412, 0.4095, 0.6372, 0.4105, 0.6372, 0.41, 0.6412, 0.4095, 0.6412, 0.4086, 0.5736, 0.4096, 0.5736, 0.4096, 0.5776, 0.4096, 0.5776, 0.4096, 0.5736, 0.4105, 0.5736, 0.41, 0.5776, 0.4096, 0.5776, 0.6159, 0.878, 0.6154, 0.878, 0.617, 0.873, 0.6154, 0.878, 0.615, 0.8777, 0.617, 0.873, 0.409, 0.7048, 0.4094, 0.7048, 0.4094, 0.7136, 0.4094, 0.7048, 0.4099, 0.7048, 0.4094, 0.7136, 0.4091, 0.6412, 0.4095, 0.6412, 0.4096, 0.65, 0.2399, 0.4604, 0.2392, 0.4604, 0.2393, 0.4517, 0.2392, 0.4684, 0.2394, 0.4684, 0.2394, 0.4771, 0.4096, 0.5776, 0.41, 0.5776, 0.4096, 0.5864, 0.1802, 0.909, 0.1602, 0.9103, 0.1555, 0.8987, 0.1755, 0.8974, 0.1602, 0.9103, 0.1445, 0.923, 0.1398, 0.9114, 0.1555, 0.8987, 0.4326, 0.9378, 0.4517, 0.9377, 0.4517, 0.9576, 0.4326, 0.9577, 0.4517, 0.9377, 0.4712, 0.9378, 0.4712, 0.9577, 0.4517, 0.9576, 0.9535, 0.7557, 0.9346, 0.7558, 0.9346, 0.736, 0.9535, 0.7358, 0.9346, 0.7558, 0.9151, 0.7557, 0.9151, 0.7358, 0.9346, 0.736, 0.7263, 0.9326, 0.7455, 0.9325, 0.7455, 0.9524, 0.7263, 0.9525, 0.7455, 0.9325, 0.7649, 0.9326, 0.7649, 0.9525, 0.7455, 0.9524, 0.1755, 0.8974, 0.1555, 0.8987, 0.1518, 0.8892, 0.1777, 0.8875, 0.1555, 0.8987, 0.1398, 0.9114, 0.1313, 0.9057, 0.1518, 0.8892, 0.1398, 0.9114, 0.1378, 0.9283, 0.1288, 0.9276, 0.1313, 0.9057, 0.4517, 0.9576, 0.4712, 0.9577, 0.4767, 0.9639, 0.4514, 0.9638, 0.9535, 0.7358, 0.9346, 0.736, 0.935, 0.7298, 0.9595, 0.7296, 0.9346, 0.736, 0.9151, 0.7358, 0.9097, 0.7296, 0.935, 0.7298, 0.7263, 0.9525, 0.7455, 0.9524, 0.7453, 0.9586, 0.7205, 0.9587, 0.1883, 0.9085, 0.1755, 0.8974, 0.1777, 0.8875, 0.1943, 0.9018, 0.1777, 0.8875, 0.1518, 0.8892, 0.1496, 0.8838, 0.1755, 0.8821, 0.1518, 0.8892, 0.1313, 0.9057, 0.1291, 0.9003, 0.1496, 0.8838, 0.4267, 0.9639, 0.4514, 0.9638, 0.4514, 0.9731, 0.4267, 0.9732, 0.4514, 0.9638, 0.4767, 0.9639, 0.4767, 0.9732, 0.4514, 0.9731, 0.9595, 0.7296, 0.935, 0.7298, 0.935, 0.7205, 0.9595, 0.7203, 0.935, 0.7298, 0.9097, 0.7296, 0.9097, 0.7203, 0.935, 0.7205, 0.7205, 0.9587, 0.7453, 0.9586, 0.7453, 0.9678, 0.7205, 0.968, 0.7453, 0.9586, 0.7705, 0.9587, 0.7705, 0.968, 0.7453, 0.9678, 0.2314, 0.6403, 0.2344, 0.6663, 0.2267, 0.6647, 0.2242, 0.6421, 0.2344, 0.6663, 0.2206, 0.6888, 0.2148, 0.6842, 0.2267, 0.6647, 0.4267, 0.9732, 0.4514, 0.9731, 0.4515, 0.9804, 0.4301, 0.9805, 0.4514, 0.9731, 0.4767, 0.9732, 0.4735, 0.9805, 0.4515, 0.9804, 0.9595, 0.7203, 0.935, 0.7205, 0.9348, 0.7131, 0.9561, 0.713, 0.935, 0.7205, 0.9097, 0.7203, 0.9128, 0.713, 0.9348, 0.7131, 0.7205, 0.968, 0.7453, 0.9678, 0.7454, 0.9752, 0.7238, 0.9754, 0.7453, 0.9678, 0.7705, 0.968, 0.7673, 0.9754, 0.7454, 0.9752, 0.2242, 0.6421, 0.2267, 0.6647, 0.2115, 0.6613, 0.2101, 0.6488, 0.2267, 0.6647, 0.2148, 0.6842, 0.2049, 0.6721, 0.2115, 0.6613, 0.2148, 0.6842, 0.195, 0.6888, 0.194, 0.6746, 0.2049, 0.6721, 0.195, 0.6888, 0.1791, 0.6762, 0.1853, 0.6676, 0.194, 0.6746, 0.9561, 0.713, 0.9348, 0.7131, 0.9342, 0.7054, 0.946, 0.7053, 0.9348, 0.7131, 0.9128, 0.713, 0.9221, 0.7053, 0.9342, 0.7054, 0.1886, 0.634, 0.2084, 0.6293, 0.2014, 0.6418, 0.1905, 0.6444, 0.2084, 0.6293, 0.2242, 0.6421, 0.2101, 0.6488, 0.2014, 0.6418, 0.2101, 0.6488, 0.2115, 0.6613, 0.1984, 0.6584, 0.1979, 0.6541, 0.2115, 0.6613, 0.2049, 0.6721, 0.1961, 0.6621, 0.1984, 0.6584, 0.2049, 0.6721, 0.194, 0.6746, 0.1924, 0.663, 0.1961, 0.6621, 0.4045, 0.7254, 0.416, 0.7215, 0.4114, 0.7313, 0.4074, 0.7326, 0.946, 0.7053, 0.9342, 0.7054, 0.9338, 0.6976, 0.9378, 0.6976, 0.9342, 0.7054, 0.9221, 0.7053, 0.9296, 0.6976, 0.9338, 0.6976, 0.6145, 0.7223, 0.6032, 0.7183, 0.6057, 0.7109, 0.6096, 0.7122, 0.2014, 0.6418, 0.2101, 0.6488, 0.1979, 0.6541, 0.1949, 0.6517, 0.1979, 0.6541, 0.1984, 0.6584, 0.1916, 0.6569, 0.1914, 0.6549, 0.1984, 0.6584, 0.1961, 0.6621, 0.1906, 0.6586, 0.1916, 0.6569, 0.4036, 0.734, 0.4074, 0.7326, 0.4102, 0.7402, 0.4084, 0.7408, 0.4074, 0.7326, 0.4114, 0.7313, 0.412, 0.7395, 0.4102, 0.7402, 0.9378, 0.6976, 0.9338, 0.6976, 0.9336, 0.6895, 0.9355, 0.6895, 0.9338, 0.6976, 0.9296, 0.6976, 0.9317, 0.6895, 0.9336, 0.6895, 0.6096, 0.7122, 0.6057, 0.7109, 0.6085, 0.7033, 0.6103, 0.7039, 0.6057, 0.7109, 0.6019, 0.7094, 0.6066, 0.7026, 0.6085, 0.7033, 0.1914, 0.6549, 0.1916, 0.6569, 0.1801, 0.6544, 0.1916, 0.6569, 0.1906, 0.6586, 0.1801, 0.6544, 0.4084, 0.7408, 0.4102, 0.7402, 0.416, 0.7567, 0.4102, 0.7402, 0.412, 0.7395, 0.416, 0.7567, 0.9355, 0.6895, 0.9336, 0.6895, 0.9335, 0.672, 0.9336, 0.6895, 0.9317, 0.6895, 0.9335, 0.672, 0.6103, 0.7039, 0.6085, 0.7033, 0.6145, 0.6868, 0.6085, 0.7033, 0.6066, 0.7026, 0.6145, 0.6868, 0.9701, 0.672, 0.9791, 0.675, 0.9791, 0.6949, 0.9701, 0.6919, 0.9791, 0.675, 0.988, 0.6723, 0.988, 0.6922, 0.9791, 0.6949, 0.953, 0.4607, 0.9619, 0.4607, 0.9619, 0.4924, 0.953, 0.4925, 0.9619, 0.4607, 0.971, 0.4607, 0.971, 0.4925, 0.9619, 0.4924, 0.9596, 0.5679, 0.9683, 0.5678, 0.9683, 0.5996, 0.9596, 0.5996, 0.9683, 0.5678, 0.9774, 0.5679, 0.9774, 0.5996, 0.9683, 0.5996, 0.205, 0.8822, 0.2138, 0.8821, 0.2138, 0.9139, 0.205, 0.9139, 0.2138, 0.8821, 0.2228, 0.8822, 0.2228, 0.9139, 0.2138, 0.9139, 0.9701, 0.6919, 0.9791, 0.6949, 0.979, 0.7018, 0.9674, 0.6979, 0.9791, 0.6949, 0.988, 0.6922, 0.9906, 0.6983, 0.979, 0.7018, 0.953, 0.4925, 0.9619, 0.4924, 0.9618, 0.4987, 0.9503, 0.4988, 0.9619, 0.4924, 0.971, 0.4925, 0.9735, 0.4988, 0.9618, 0.4987, 0.9596, 0.5996, 0.9683, 0.5996, 0.9682, 0.6058, 0.9568, 0.6059, 0.9683, 0.5996, 0.9774, 0.5996, 0.98, 0.6059, 0.9682, 0.6058, 0.205, 0.9139, 0.2138, 0.9139, 0.2137, 0.9201, 0.2023, 0.9202, 0.2138, 0.9139, 0.2228, 0.9139, 0.2254, 0.9202, 0.2137, 0.9201, 0.9674, 0.6979, 0.979, 0.7018, 0.979, 0.7076, 0.9674, 0.7038, 0.979, 0.7018, 0.9906, 0.6983, 0.9906, 0.7041, 0.979, 0.7076, 0.9503, 0.4988, 0.9618, 0.4987, 0.9618, 0.508, 0.9503, 0.5081, 0.9618, 0.4987, 0.9735, 0.4988, 0.9735, 0.5081, 0.9618, 0.508, 0.9568, 0.6059, 0.9682, 0.6058, 0.9682, 0.6151, 0.9568, 0.6152, 0.9682, 0.6058, 0.98, 0.6059, 0.98, 0.6152, 0.9682, 0.6151, 0.2023, 0.9202, 0.2137, 0.9201, 0.2137, 0.9294, 0.2023, 0.9295, 0.2137, 0.9201, 0.2254, 0.9202, 0.2254, 0.9295, 0.2137, 0.9294, 0.9877, 0.3054, 0.9753, 0.3056, 0.9771, 0.3001, 0.9878, 0.3, 0.9753, 0.3056, 0.9656, 0.2982, 0.9687, 0.2937, 0.9771, 0.3001, 0.9503, 0.5081, 0.9618, 0.508, 0.9619, 0.5153, 0.9519, 0.5154, 0.9618, 0.508, 0.9735, 0.5081, 0.9721, 0.5154, 0.9619, 0.5153, 0.9568, 0.6152, 0.9682, 0.6151, 0.9682, 0.6224, 0.9584, 0.6225, 0.9682, 0.6151, 0.98, 0.6152, 0.9785, 0.6225, 0.9682, 0.6224, 0.2023, 0.9295, 0.2137, 0.9294, 0.2137, 0.9367, 0.2038, 0.9368, 0.2137, 0.9294, 0.2254, 0.9295, 0.2239, 0.9368, 0.2137, 0.9367, 0.9878, 0.3, 0.9771, 0.3001, 0.9801, 0.2912, 0.986, 0.2911, 0.9771, 0.3001, 0.9687, 0.2937, 0.9755, 0.2877, 0.9801, 0.2912, 0.9519, 0.5154, 0.9619, 0.5153, 0.9621, 0.5229, 0.9566, 0.5229, 0.9619, 0.5153, 0.9721, 0.5154, 0.9677, 0.5229, 0.9621, 0.5229, 0.9584, 0.6225, 0.9682, 0.6224, 0.9685, 0.63, 0.9631, 0.6301, 0.9682, 0.6224, 0.9785, 0.6225, 0.9742, 0.6301, 0.9685, 0.63, 0.2038, 0.9368, 0.2137, 0.9367, 0.2139, 0.9443, 0.2084, 0.9444, 0.2137, 0.9367, 0.2239, 0.9368, 0.2195, 0.9444, 0.2139, 0.9443, 0.986, 0.2911, 0.9801, 0.2912, 0.9828, 0.2832, 0.9848, 0.2832, 0.9801, 0.2912, 0.9755, 0.2877, 0.9812, 0.282, 0.9828, 0.2832, 0.9566, 0.5229, 0.9621, 0.5229, 0.9623, 0.5306, 0.9604, 0.5306, 0.9621, 0.5229, 0.9677, 0.5229, 0.9642, 0.5306, 0.9623, 0.5306, 0.9631, 0.6301, 0.9685, 0.63, 0.9687, 0.6377, 0.9669, 0.6378, 0.9685, 0.63, 0.9742, 0.6301, 0.9707, 0.6378, 0.9687, 0.6377, 0.2084, 0.9444, 0.2139, 0.9443, 0.214, 0.952, 0.2121, 0.952, 0.2139, 0.9443, 0.2195, 0.9444, 0.2159, 0.952, 0.214, 0.952, 0.9848, 0.2832, 0.9828, 0.2832, 0.9845, 0.2779, 0.9855, 0.2779, 0.9828, 0.2832, 0.9812, 0.282, 0.9838, 0.2774, 0.9845, 0.2779, 0.9604, 0.5306, 0.9623, 0.5306, 0.9623, 0.5386, 0.9615, 0.5386, 0.9623, 0.5306, 0.9642, 0.5306, 0.9633, 0.5386, 0.9623, 0.5386, 0.9669, 0.6378, 0.9687, 0.6377, 0.9688, 0.6458, 0.9679, 0.6458, 0.9687, 0.6377, 0.9707, 0.6378, 0.9697, 0.6458, 0.9688, 0.6458, 0.2121, 0.952, 0.214, 0.952, 0.214, 0.96, 0.2131, 0.96, 0.214, 0.952, 0.2159, 0.952, 0.2149, 0.96, 0.214, 0.96, 0.9855, 0.2779, 0.9845, 0.2779, 0.9878, 0.2679, 0.9845, 0.2779, 0.9838, 0.2774, 0.9878, 0.2679, 0.9615, 0.5386, 0.9623, 0.5386, 0.9624, 0.5561, 0.9623, 0.5386, 0.9633, 0.5386, 0.9624, 0.5561, 0.9679, 0.6458, 0.9688, 0.6458, 0.9689, 0.6633, 0.9688, 0.6458, 0.9697, 0.6458, 0.9689, 0.6633, 0.2131, 0.96, 0.214, 0.96, 0.214, 0.9776, 0.214, 0.96, 0.2149, 0.96, 0.214, 0.9776, 0.2807, 0.9748, 0.2807, 0.9387, 0.2833, 0.9387, 0.2833, 0.9748, 0.2938, 0.9387, 0.2938, 0.9748, 0.2913, 0.9748, 0.2913, 0.9387, 0.9651, 0.8671, 0.9651, 0.903, 0.9626, 0.903, 0.9626, 0.8671, 0.988, 0.084, 0.988, 0.04797, 0.9897, 0.04799, 0.9897, 0.08403, 0.5545, 0.996, 0.5545, 0.9723, 0.5728, 0.9723, 0.5728, 0.996, 0.8543, 0.5961, 0.8543, 0.6813, 0.8518, 0.6746, 0.8513, 0.6022, 0.8333, 0.6816, 0.7925, 0.6823, 0.7962, 0.6756, 0.8326, 0.6749, 0.8333, 0.5965, 0.8543, 0.5961, 0.8513, 0.6022, 0.8332, 0.6025, 0.9122, 0.1636, 0.9122, 0.1817, 0.8991, 0.1814, 0.8991, 0.1634, 0.872, 0.1553, 0.872, 0.1168, 0.9083, 0.1169, 0.9083, 0.1554, 0.1233, 0.4517, 0.1233, 0.6907, 0.003979, 0.6907, 0.003979, 0.4517, 0.6729, 0.865, 0.6729, 0.691, 0.7922, 0.691, 0.7922, 0.865, 0.8674, 0.3487, 0.8674, 0.5877, 0.7925, 0.5864, 0.7925, 0.3473, 0.3709, 0.00397, 0.3709, 0.5228, 0.2515, 0.5228, 0.2515, 0.003973, 0.1252, 0.1321, 0.2436, 0.003968, 0.2436, 0.4399, 0.1252, 0.3672, 0.1252, 0.3672, 0.003979, 0.4437, 0.003981, 0.007817, 0.1252, 0.1321, 0.2436, 0.4399, 0.003979, 0.4437, 0.1252, 0.3672, 0.003981, 0.007817, 0.2436, 0.003968, 0.1252, 0.1321, 0.8816, 0.8233, 0.8816, 0.9322, 0.8805, 0.9322, 0.8805, 0.8233, 0.233, 0.7801, 0.1288, 0.7801, 0.1288, 0.779, 0.233, 0.779, 0.9125, 0.1922, 0.9125, 0.3013, 0.9114, 0.3013, 0.9114, 0.1922, 0.8726, 0.004933, 0.8728, 0.1089, 0.8721, 0.1089, 0.872, 0.004921, 0.8805, 0.8233, 0.8805, 0.9322, 0.8712, 0.9212, 0.8707, 0.8345, 0.233, 0.779, 0.1288, 0.779, 0.1396, 0.7693, 0.2225, 0.7697, 0.9114, 0.1922, 0.9114, 0.3013, 0.9015, 0.2898, 0.9016, 0.2033, 0.3406, 0.7829, 0.3406, 0.8868, 0.3258, 0.8761, 0.3257, 0.7937, 0.9842, 0.4221, 0.9503, 0.4228, 0.9503, 0.348, 0.9842, 0.3473, 0.9577, 0.2536, 0.9237, 0.2536, 0.9237, 0.1346, 0.9577, 0.1345, 0.7751, 0.1922, 0.8224, 0.2986, 0.823, 0.3325, 0.7778, 0.3312, 0.7778, 0.3312, 0.687, 0.3325, 0.6865, 0.2986, 0.7751, 0.1922, 0.4702, 0.1224, 0.4267, 0.1218, 0.4267, 0.1166, 0.4702, 0.1172, 0.2548, 0.567, 0.2548, 0.7399, 0.2515, 0.7399, 0.2515, 0.567, 0.612, 0.3511, 0.5847, 0.3782, 0.5811, 0.3744, 0.6084, 0.3473, 0.617, 0.4169, 0.5295, 0.4429, 0.5007, 0.5293, 0.4691, 0.4967, 0.5855, 0.3844, 0.4634, 0.4954, 0.4303, 0.5264, 0.4267, 0.5227, 0.4597, 0.4916, 0.7845, 0.466, 0.625, 0.466, 0.625, 0.4608, 0.7845, 0.4608, 0.6785, 0.1217, 0.632, 0.1224, 0.632, 0.1172, 0.6785, 0.1164, 0.632, 0.1224, 0.4702, 0.1224, 0.4702, 0.1172, 0.632, 0.1172, 0.864, 0.0143, 0.8624, 0.06591, 0.6865, 0.003968, 0.8624, 0.06591, 0.736, 0.1843, 0.6865, 0.003968, 0.736, 0.1843, 0.6882, 0.1843, 0.6865, 0.003968, 0.5811, 0.3744, 0.4597, 0.4916, 0.4392, 0.3543, 0.4597, 0.4916, 0.4267, 0.5227, 0.4392, 0.3543, 0.7845, 0.4608, 0.625, 0.4608, 0.7043, 0.3473, 0.6785, 0.1164, 0.632, 0.1172, 0.5521, 0.003968, 0.632, 0.1172, 0.4702, 0.1172, 0.5521, 0.003968, 0.1791, 0.4994, 0.2076, 0.4995, 0.2076, 0.5709, 0.1791, 0.5708, 0.2312, 0.5713, 0.2195, 0.5711, 0.2192, 0.5711, 0.2312, 0.5713, 0.003979, 0.7467, 0.03731, 0.7464, 0.03731, 0.8178, 0.003979, 0.8181, 0.03731, 0.8178, 0.03731, 0.7464, 0.03731, 0.7464, 0.03731, 0.8178, 0.07694, 0.7465, 0.1041, 0.7468, 0.1041, 0.8182, 0.07694, 0.8179, 0.8895, 0.6493, 0.8895, 0.6045, 0.8895, 0.6045, 0.8895, 0.6493, 0.8895, 0.6493, 0.8623, 0.641, 0.8623, 0.5961, 0.8895, 0.6045, 0.1791, 0.5708, 0.2076, 0.5709, 0.2069, 0.5851, 0.1792, 0.585, 0.2076, 0.5709, 0.2195, 0.5711, 0.2185, 0.5853, 0.2069, 0.5851, 0.003979, 0.8181, 0.03731, 0.8178, 0.03773, 0.832, 0.005238, 0.8323, 0.03731, 0.8178, 0.06228, 0.8179, 0.05809, 0.832, 0.03773, 0.832, 0.07694, 0.8179, 0.1041, 0.8182, 0.1028, 0.8324, 0.07637, 0.832, 0.1041, 0.8182, 0.1114, 0.8184, 0.11, 0.8325, 0.1028, 0.8324, 0.3825, 0.7925, 0.4095, 0.7829, 0.4098, 0.7921, 0.3834, 0.8015, 0.1792, 0.585, 0.2069, 0.5851, 0.2048, 0.5986, 0.1792, 0.5985, 0.2069, 0.5851, 0.2185, 0.5853, 0.216, 0.5988, 0.2048, 0.5986, 0.005238, 0.8323, 0.03773, 0.832, 0.03898, 0.8455, 0.008953, 0.8458, 0.03773, 0.832, 0.05809, 0.832, 0.05757, 0.8455, 0.03898, 0.8455, 0.07637, 0.832, 0.1028, 0.8324, 0.09914, 0.8459, 0.07469, 0.8455, 0.3628, 0.8156, 0.3719, 0.8094, 0.375, 0.8201, 0.3666, 0.8259, 0.3834, 0.8015, 0.4098, 0.7921, 0.41, 0.8042, 0.3857, 0.8129, 0.1792, 0.5985, 0.2048, 0.5986, 0.2014, 0.6108, 0.1792, 0.6107, 0.2048, 0.5986, 0.216, 0.5988, 0.2261, 0.599, 0.2199, 0.6111, 0.2014, 0.6108, 0.008953, 0.8458, 0.03898, 0.8455, 0.04099, 0.8577, 0.01494, 0.8579, 0.03898, 0.8455, 0.05757, 0.8455, 0.07469, 0.8455, 0.07198, 0.8577, 0.04099, 0.8577, 0.3486, 0.8467, 0.3666, 0.8259, 0.3725, 0.8373, 0.3568, 0.8554, 0.3666, 0.8259, 0.375, 0.8201, 0.3857, 0.8129, 0.3891, 0.826, 0.3725, 0.8373, 0.3857, 0.8129, 0.41, 0.8042, 0.4102, 0.8185, 0.3891, 0.826, 0.1792, 0.6107, 0.2014, 0.6108, 0.1969, 0.6211, 0.1792, 0.621, 0.2014, 0.6108, 0.2199, 0.6111, 0.2117, 0.6213, 0.1969, 0.6211, 0.01494, 0.8579, 0.04099, 0.8577, 0.04367, 0.8679, 0.02289, 0.8681, 0.04099, 0.8577, 0.07198, 0.8577, 0.06838, 0.8679, 0.04367, 0.8679, 0.3568, 0.8554, 0.3725, 0.8373, 0.3802, 0.8492, 0.3677, 0.8636, 0.3725, 0.8373, 0.3891, 0.826, 0.3934, 0.8402, 0.3802, 0.8492, 0.3891, 0.826, 0.4102, 0.8185, 0.4103, 0.8343, 0.3934, 0.8402, 0.4092, 0.9153, 0.3915, 0.9125, 0.3972, 0.9051, 0.4095, 0.9071, 0.3915, 0.9125, 0.3769, 0.9016, 0.3871, 0.8975, 0.3972, 0.9051, 0.3769, 0.9016, 0.3666, 0.8844, 0.3799, 0.8856, 0.3871, 0.8975, 0.3666, 0.8844, 0.3677, 0.8636, 0.3807, 0.8711, 0.3799, 0.8856, 0.3677, 0.8636, 0.3802, 0.8492, 0.3894, 0.8611, 0.3807, 0.8711, 0.3802, 0.8492, 0.3934, 0.8402, 0.3985, 0.8549, 0.3894, 0.8611, 0.3934, 0.8402, 0.4103, 0.8343, 0.4103, 0.8507, 0.3985, 0.8549, 0.4095, 0.9071, 0.3972, 0.9051, 0.4035, 0.8949, 0.4098, 0.8959, 0.3972, 0.9051, 0.3871, 0.8975, 0.3983, 0.891, 0.4035, 0.8949, 0.3871, 0.8975, 0.3799, 0.8856, 0.3946, 0.8849, 0.3983, 0.891, 0.3799, 0.8856, 0.3807, 0.8711, 0.395, 0.8775, 0.3946, 0.8849, 0.3807, 0.8711, 0.3894, 0.8611, 0.3995, 0.8723, 0.395, 0.8775, 0.3894, 0.8611, 0.3985, 0.8549, 0.4042, 0.8691, 0.3995, 0.8723, 0.3985, 0.8549, 0.4103, 0.8507, 0.4102, 0.867, 0.4042, 0.8691, 0.4098, 0.8959, 0.4035, 0.8949, 0.41, 0.8823, 0.4035, 0.8949, 0.3983, 0.891, 0.41, 0.8823, 0.3983, 0.891, 0.3946, 0.8849, 0.41, 0.8823, 0.3946, 0.8849, 0.395, 0.8775, 0.41, 0.8823, 0.395, 0.8775, 0.3995, 0.8723, 0.41, 0.8823, 0.3995, 0.8723, 0.4042, 0.8691, 0.41, 0.8823, 0.4042, 0.8691, 0.4102, 0.867, 0.41, 0.8823, 0.4267, 0.6868, 0.546, 0.6868, 0.546, 0.8702, 0.4267, 0.8703, 0.9678, 0.08132, 0.9678, 0.05007, 0.9846, 0.05036, 0.9846, 0.08161, 0.9944, 0.8694, 0.9944, 0.9005, 0.9677, 0.9006, 0.9677, 0.8694, 0.323, 0.9411, 0.323, 0.9724, 0.2963, 0.9724, 0.2963, 0.9411, 0.2515, 0.9725, 0.2515, 0.9412, 0.2782, 0.9412, 0.2782, 0.9725, 0.9846, 0.08161, 0.9846, 0.05036, 0.988, 0.04797, 0.988, 0.084, 0.9677, 0.8694, 0.9677, 0.9006, 0.9651, 0.903, 0.9651, 0.8671, 0.2963, 0.9411, 0.2963, 0.9724, 0.2938, 0.9748, 0.2938, 0.9387, 0.2782, 0.9725, 0.2782, 0.9412, 0.2807, 0.9387, 0.2807, 0.9748, 0.9909, 0.141, 0.9708, 0.1407, 0.9656, 0.1345, 0.996, 0.135, 0.9909, 0.1649, 0.9909, 0.141, 0.996, 0.135, 0.996, 0.1711, 0.9709, 0.1646, 0.9909, 0.1649, 0.996, 0.1711, 0.9658, 0.1706, 0.9708, 0.1407, 0.9709, 0.1646, 0.9658, 0.1706, 0.9656, 0.1345, 0.9354, 0.3096, 0.9354, 0.3335, 0.9154, 0.3331, 0.9153, 0.3093, 0.9722, 0.9794, 0.9722, 0.9555, 0.9906, 0.9555, 0.9906, 0.9794, 0.1551, 0.9894, 0.1551, 0.9655, 0.1735, 0.9655, 0.1735, 0.9894, 0.6019, 0.7861, 0.6019, 0.7623, 0.6134, 0.7625, 0.6134, 0.7864, 0.2541, 0.8947, 0.2541, 0.9308, 0.2515, 0.9308, 0.2515, 0.8947, 0.8425, 0.9402, 0.8425, 0.9762, 0.8399, 0.9762, 0.8399, 0.9402, 0.935, 0.9555, 0.935, 0.9914, 0.9325, 0.9914, 0.9325, 0.9555, 0.9877, 0.7956, 0.9877, 0.7595, 0.9893, 0.7596, 0.9893, 0.7956, 0.4847, 0.9923, 0.4847, 0.9685, 0.503, 0.9685, 0.503, 0.9923, 0.9674, 0.7929, 0.9674, 0.7617, 0.9842, 0.7619, 0.9842, 0.7932, 0.9643, 0.9578, 0.9643, 0.9889, 0.9376, 0.9889, 0.9376, 0.9578, 0.8717, 0.9426, 0.8717, 0.9738, 0.845, 0.9738, 0.845, 0.9426, 0.2833, 0.8971, 0.2833, 0.9284, 0.2566, 0.9284, 0.2566, 0.8971, 0.9842, 0.7932, 0.9842, 0.7619, 0.9877, 0.7595, 0.9877, 0.7956, 0.9376, 0.9578, 0.9376, 0.9889, 0.935, 0.9914, 0.935, 0.9555, 0.845, 0.9426, 0.845, 0.9738, 0.8425, 0.9762, 0.8425, 0.9402, 0.2566, 0.8971, 0.2566, 0.9284, 0.2541, 0.9308, 0.2541, 0.8947, 0.9909, 0.1855, 0.9708, 0.1852, 0.9656, 0.179, 0.996, 0.1795, 0.9909, 0.2093, 0.9909, 0.1855, 0.996, 0.1795, 0.996, 0.2155, 0.9709, 0.209, 0.9909, 0.2093, 0.996, 0.2155, 0.9658, 0.215, 0.9708, 0.1852, 0.9709, 0.209, 0.9658, 0.215, 0.9656, 0.179, 0.8511, 0.3096, 0.8511, 0.3335, 0.8311, 0.3331, 0.831, 0.3093, 0.9503, 0.3394, 0.9503, 0.3155, 0.9686, 0.3155, 0.9686, 0.3394, 0.3486, 0.9912, 0.3486, 0.9673, 0.3669, 0.9673, 0.3669, 0.9912, 0.6019, 0.8502, 0.6019, 0.8264, 0.6134, 0.8266, 0.6134, 0.8505, 0.3778, 0.9594, 0.3778, 0.9233, 0.3803, 0.9233, 0.3803, 0.9594, 0.8027, 0.9402, 0.8027, 0.9762, 0.8002, 0.9762, 0.8002, 0.9402, 0.9651, 0.8233, 0.9651, 0.8592, 0.9626, 0.8592, 0.9626, 0.8233, 0.9694, 0.003996, 0.9694, 0.04003, 0.9678, 0.04, 0.9678, 0.003968, 0.5293, 0.9685, 0.5293, 0.9923, 0.511, 0.9923, 0.511, 0.9685, 0.9897, 0.006677, 0.9897, 0.03792, 0.9729, 0.03763, 0.9729, 0.006388, 0.9944, 0.8256, 0.9944, 0.8567, 0.9677, 0.8567, 0.9677, 0.8256, 0.8319, 0.9426, 0.8319, 0.9738, 0.8052, 0.9738, 0.8052, 0.9426, 0.3486, 0.957, 0.3486, 0.9257, 0.3753, 0.9257, 0.3753, 0.957, 0.9729, 0.006388, 0.9729, 0.03763, 0.9694, 0.04003, 0.9694, 0.003996, 0.9677, 0.8256, 0.9677, 0.8567, 0.9651, 0.8592, 0.9651, 0.8233, 0.8052, 0.9426, 0.8052, 0.9738, 0.8027, 0.9762, 0.8027, 0.9402, 0.3753, 0.957, 0.3753, 0.9257, 0.3778, 0.9233, 0.3778, 0.9594, 0.4136, 0.9298, 0.3935, 0.9294, 0.3883, 0.9233, 0.4187, 0.9238, 0.4136, 0.9536, 0.4136, 0.9298, 0.4187, 0.9238, 0.4187, 0.9598, 0.3936, 0.9533, 0.4136, 0.9536, 0.4187, 0.9598, 0.3885, 0.9593, 0.3935, 0.9294, 0.3936, 0.9533, 0.3885, 0.9593, 0.3883, 0.9233, 0.9073, 0.3096, 0.9073, 0.3335, 0.8873, 0.3331, 0.8872, 0.3093, 0.9861, 0.09196, 0.9861, 0.1159, 0.9678, 0.1159, 0.9678, 0.09197, 0.1288, 0.9894, 0.1288, 0.9655, 0.1472, 0.9655, 0.1472, 0.9894, 0.6134, 0.7305, 0.6134, 0.7543, 0.6019, 0.7541, 0.6019, 0.7302, 0.3205, 0.9308, 0.3205, 0.8947, 0.3231, 0.8947, 0.3231, 0.9308, 0.922, 0.9915, 0.922, 0.9555, 0.9245, 0.9555, 0.9245, 0.9915, 0.9918, 0.9468, 0.9918, 0.9109, 0.9944, 0.9109, 0.9944, 0.9468, 0.9877, 0.7516, 0.9877, 0.7156, 0.9893, 0.7156, 0.9893, 0.7516, 0.9766, 0.3393, 0.9766, 0.3155, 0.9949, 0.3155, 0.9949, 0.3393, 0.9674, 0.7489, 0.9674, 0.7177, 0.9842, 0.718, 0.9842, 0.7492, 0.9626, 0.9445, 0.9626, 0.9134, 0.9893, 0.9134, 0.9893, 0.9445, 0.8927, 0.9891, 0.8927, 0.9579, 0.9194, 0.9579, 0.9194, 0.9891, 0.2913, 0.9284, 0.2913, 0.8971, 0.318, 0.8971, 0.318, 0.9284, 0.9842, 0.7492, 0.9842, 0.718, 0.9877, 0.7156, 0.9877, 0.7516, 0.9893, 0.9445, 0.9893, 0.9134, 0.9918, 0.9109, 0.9918, 0.9468, 0.9194, 0.9891, 0.9194, 0.9579, 0.922, 0.9555, 0.922, 0.9915, 0.318, 0.9284, 0.318, 0.8971, 0.3205, 0.8947, 0.3205, 0.9308, 0.9909, 0.2299, 0.9708, 0.2296, 0.9656, 0.2234, 0.996, 0.2239, 0.9909, 0.2538, 0.9909, 0.2299, 0.996, 0.2239, 0.996, 0.26, 0.9709, 0.2535, 0.9909, 0.2538, 0.996, 0.26, 0.9658, 0.2595, 0.9708, 0.2296, 0.9709, 0.2535, 0.9658, 0.2595, 0.9656, 0.2234, 0.8792, 0.3096, 0.8792, 0.3335, 0.8592, 0.3331, 0.8591, 0.3093, 0.1178, 0.9365, 0.1178, 0.9604, 0.09946, 0.9604, 0.09946, 0.9365, 0.3883, 0.9916, 0.3883, 0.9677, 0.4066, 0.9677, 0.4066, 0.9916, 0.6019, 0.8182, 0.6019, 0.7943, 0.6134, 0.7946, 0.6134, 0.8184, 0.0996, 0.9912, 0.09946, 0.9684, 0.1186, 0.9685, 0.1186, 0.9913, 0.7973, 0.6591, 0.7962, 0.6033, 0.8332, 0.6025, 0.8337, 0.6585, 0.7925, 0.5972, 0.8333, 0.5965, 0.8332, 0.6025, 0.7962, 0.6033, 0.8543, 0.6813, 0.8333, 0.6816, 0.8326, 0.6749, 0.8518, 0.6746, 0.5602, 0.9221, 0.5979, 0.9643, 0.5771, 0.9643, 0.5771, 0.9561, 0.5545, 0.9277, 0.5578, 0.9221, 0.9489, 0.5678, 0.9489, 0.654, 0.928, 0.654, 0.9277, 0.6457, 0.9054, 0.6158, 0.9054, 0.6044, 0.928, 0.576, 0.928, 0.5678, 0.5979, 0.8782, 0.5602, 0.9221, 0.5578, 0.9221, 0.5545, 0.9164, 0.5767, 0.8864, 0.5771, 0.8782, 0.8912, 0.1842, 0.872, 0.1842, 0.872, 0.1634, 0.8912, 0.1634, 0.5545, 0.9277, 0.5545, 0.9164, 0.5578, 0.9221, 0.09954, 0.8761, 0.1186, 0.876, 0.1184, 0.8856, 0.09946, 0.8856, 0.1184, 0.8856, 0.1186, 0.9216, 0.09975, 0.9217, 0.09946, 0.8856, 0.9361, 0.01097, 0.9362, 0.1048, 0.8813, 0.1038, 0.8811, 0.01002, 0.625, 0.9715, 0.625, 0.873, 0.7125, 0.873, 0.7125, 0.9715, 0.228, 0.8742, 0.1339, 0.8742, 0.1339, 0.7869, 0.228, 0.7869, 0.0915, 0.876, 0.0915, 0.9744, 0.003979, 0.9744, 0.003979, 0.876, 0.8811, 0.01002, 0.8813, 0.1038, 0.8748, 0.1089, 0.8747, 0.004968, 0.958, 0.009119, 0.8811, 0.01002, 0.8747, 0.004968, 0.9599, 0.003968, 0.228, 0.7869, 0.1339, 0.7869, 0.1288, 0.7833, 0.233, 0.7833, 0.8813, 0.1038, 0.958, 0.1029, 0.9599, 0.1079, 0.8748, 0.1089, 0.9016, 0.2033, 0.9015, 0.2898, 0.831, 0.2459, 0.3257, 0.7937, 0.3258, 0.8761, 0.2515, 0.8358, 0.8707, 0.8345, 0.8712, 0.9212, 0.8002, 0.8776, 0.2225, 0.7697, 0.1396, 0.7693, 0.1808, 0.6987, 0.8747, 0.004968, 0.8748, 0.1089, 0.8728, 0.1089, 0.8726, 0.004933, 0.9157, 0.1922, 0.9157, 0.3013, 0.9125, 0.3013, 0.9125, 0.1922, 0.233, 0.7833, 0.1288, 0.7833, 0.1288, 0.7801, 0.233, 0.7801, 0.8848, 0.8233, 0.8848, 0.9322, 0.8816, 0.9322, 0.8816, 0.8233, 0.6289, 0.2917, 0.4738, 0.2917, 0.4737, 0.1274, 0.6289, 0.1274, 0.6735, 0.291, 0.6289, 0.2917, 0.6289, 0.1274, 0.6735, 0.1267, 0.3647, 0.5713, 0.3647, 0.7374, 0.2617, 0.7373, 0.2617, 0.5712, 0.5837, 0.6148, 0.552, 0.6446, 0.4375, 0.5265, 0.4691, 0.4968, 0.9054, 0.3956, 0.9423, 0.3951, 0.9423, 0.5594, 0.9054, 0.5599, 0.3656, 0.5714, 0.3656, 0.7372, 0.2622, 0.7366, 0.2622, 0.5708, 0.4738, 0.2917, 0.4321, 0.2911, 0.4321, 0.1268, 0.4737, 0.1274, 0.5855, 0.3844, 0.4691, 0.4967, 0.4634, 0.4953, 0.5847, 0.3782, 0.5847, 0.3782, 0.4634, 0.4953, 0.4597, 0.4916, 0.5811, 0.3744, 0.6289, 0.1274, 0.4737, 0.1274, 0.4702, 0.1224, 0.632, 0.1224, 0.6735, 0.1267, 0.6289, 0.1274, 0.632, 0.1224, 0.6785, 0.1217, 0.7815, 0.471, 0.6285, 0.471, 0.625, 0.466, 0.7845, 0.466, 0.4691, 0.4968, 0.4375, 0.5265, 0.4303, 0.5264, 0.4634, 0.4954, 0.2622, 0.7366, 0.2913, 0.7701, 0.2851, 0.7749, 0.2548, 0.7399, 0.2622, 0.5708, 0.2622, 0.7366, 0.2548, 0.7399, 0.2548, 0.567, 0.2947, 0.536, 0.2622, 0.5708, 0.2548, 0.567, 0.2887, 0.5307, 0.952, 0.8998, 0.9328, 0.8998, 0.9328, 0.8321, 0.952, 0.8321, 0.9546, 0.8287, 0.9335, 0.8287, 0.9335, 0.8233, 0.9546, 0.8233, 0.5421, 0.9306, 0.5057, 0.9306, 0.5064, 0.8881, 0.5428, 0.8881, 0.5464, 0.8817, 0.5057, 0.8817, 0.5057, 0.8782, 0.5465, 0.8782, 0.5057, 0.9306, 0.4869, 0.9306, 0.4876, 0.8881, 0.5064, 0.8881, 0.5057, 0.8817, 0.4847, 0.8817, 0.4847, 0.8782, 0.5057, 0.8782, 0.9328, 0.8998, 0.8964, 0.8998, 0.8964, 0.8321, 0.9328, 0.8321, 0.9335, 0.8287, 0.8928, 0.8287, 0.8927, 0.8233, 0.9335, 0.8233, 0.8057, 0.7387, 0.8962, 0.7387, 0.8962, 0.8064, 0.8057, 0.8064, 0.8003, 0.8099, 0.9016, 0.8099, 0.9017, 0.8153, 0.8002, 0.8153, 0.8057, 0.8064, 0.8962, 0.8064, 0.9016, 0.8099, 0.8003, 0.8099, 0.9328, 0.8321, 0.8964, 0.8321, 0.8928, 0.8287, 0.9335, 0.8287, 0.5064, 0.8881, 0.4876, 0.8881, 0.4847, 0.8817, 0.5057, 0.8817, 0.5428, 0.8881, 0.5064, 0.8881, 0.5057, 0.8817, 0.5464, 0.8817, 0.952, 0.8321, 0.9328, 0.8321, 0.9335, 0.8287, 0.9546, 0.8287, 0.09975, 0.9217, 0.1186, 0.9216, 0.1178, 0.9285, 0.09969, 0.9286, 0.2334, 0.9012, 0.2333, 0.8821, 0.2402, 0.8822, 0.2402, 0.9014, 0.3656, 0.7372, 0.3656, 0.5714, 0.3956, 0.5716, 0.3956, 0.7374, 0.552, 0.6446, 0.5837, 0.6148, 0.617, 0.6491, 0.5853, 0.6789, 0.9237, 0.2536, 0.9577, 0.2536, 0.9577, 0.3013, 0.9237, 0.3013, 0.546, 0.8702, 0.546, 0.6868, 0.5939, 0.6868, 0.5939, 0.8702, 0.6285, 0.6353, 0.7815, 0.6353, 0.7814, 0.683, 0.6285, 0.683, 0.8895, 0.6793, 0.8895, 0.6493, 0.8895, 0.6493, 0.8895, 0.6793, 0.8674, 0.5877, 0.8674, 0.3487, 0.8975, 0.3492, 0.8975, 0.5882, 0.9503, 0.4228, 0.9842, 0.4221, 0.9842, 0.4521, 0.9503, 0.4527, 0.2076, 0.4995, 0.1791, 0.4994, 0.1791, 0.4517, 0.2076, 0.4518, 0.8964, 0.8998, 0.9328, 0.8998, 0.9328, 0.9475, 0.8964, 0.9475, 0.07694, 0.8179, 0.06228, 0.8179, 0.0571, 0.8179, 0.07694, 0.8179, 0.1233, 0.6907, 0.1233, 0.4517, 0.1712, 0.4517, 0.1712, 0.6907, 0.8623, 0.641, 0.8895, 0.6493, 0.8895, 0.6793, 0.8623, 0.671, 0.4869, 0.9306, 0.5057, 0.9306, 0.5052, 0.9606, 0.4864, 0.9606, 0.6289, 0.2917, 0.6735, 0.291, 0.6736, 0.3387, 0.629, 0.3394, 0.003979, 0.699, 0.003979, 0.7467, 0.003979, 0.7467, 0.003979, 0.699, 0.9328, 0.8998, 0.952, 0.8998, 0.952, 0.9475, 0.9328, 0.9475, 0.3709, 0.5228, 0.3709, 0.00397, 0.4187, 0.003968, 0.4187, 0.5228, 0.4321, 0.2911, 0.4738, 0.2917, 0.4738, 0.3394, 0.4321, 0.3388, 0.9423, 0.3951, 0.9054, 0.3956, 0.9054, 0.3478, 0.9423, 0.3473, 0.1041, 0.7468, 0.07694, 0.7465, 0.07694, 0.6987, 0.1041, 0.6991, 0.6729, 0.691, 0.6729, 0.865, 0.625, 0.8651, 0.625, 0.691, 0.5057, 0.9306, 0.5421, 0.9306, 0.5416, 0.9606, 0.5052, 0.9606, 0.8962, 0.7387, 0.8057, 0.7387, 0.8057, 0.691, 0.8962, 0.691, 0.03731, 0.7464, 0.003979, 0.7467, 0.003979, 0.699, 0.03731, 0.6987, 0.7455, 0.873, 0.7649, 0.8731, 0.7649, 0.9128, 0.7455, 0.9127, 0.7263, 0.8731, 0.7455, 0.873, 0.7455, 0.9127, 0.7263, 0.9128, 0.9346, 0.8153, 0.9151, 0.8152, 0.9151, 0.7755, 0.9346, 0.7756, 0.9535, 0.8152, 0.9346, 0.8153, 0.9346, 0.7756, 0.9535, 0.7755, 0.4517, 0.8782, 0.4712, 0.8783, 0.4712, 0.918, 0.4517, 0.9179, 0.4327, 0.8783, 0.4517, 0.8782, 0.4517, 0.9179, 0.4327, 0.918, 0.1744, 0.9449, 0.1586, 0.9576, 0.1492, 0.9345, 0.165, 0.9218, 0.1943, 0.9436, 0.1744, 0.9449, 0.165, 0.9218, 0.1849, 0.9205, 0.7455, 0.9127, 0.7649, 0.9128, 0.7649, 0.9326, 0.7455, 0.9325, 0.7263, 0.9128, 0.7455, 0.9127, 0.7455, 0.9325, 0.7263, 0.9326, 0.9346, 0.7756, 0.9151, 0.7755, 0.9151, 0.7557, 0.9346, 0.7558, 0.9535, 0.7755, 0.9346, 0.7756, 0.9346, 0.7558, 0.9535, 0.7557, 0.4517, 0.9179, 0.4712, 0.918, 0.4712, 0.9378, 0.4517, 0.9377, 0.4327, 0.918, 0.4517, 0.9179, 0.4517, 0.9377, 0.4326, 0.9378, 0.165, 0.9218, 0.1492, 0.9345, 0.1445, 0.923, 0.1602, 0.9103, 0.1849, 0.9205, 0.165, 0.9218, 0.1602, 0.9103, 0.1802, 0.909, 0.2076, 0.4995, 0.2312, 0.4999, 0.2312, 0.5713, 0.2192, 0.5711, 0.2076, 0.5709, 0.2312, 0.4999, 0.2076, 0.4995, 0.2076, 0.4518, 0.2312, 0.4522, 0.2076, 0.5709, 0.2076, 0.4995, 0.2076, 0.4995, 0.2076, 0.5709, 0.0, 0.0, 0.0, 0.0, 0.0, 0.0, 0.0, 0.0, 0.003979, 0.7467, 0.003979, 0.8181, 0.003979, 0.8181, 0.003979, 0.7467, 0.2076, 0.4995, 0.2076, 0.4518, 0.2076, 0.4518, 0.2076, 0.4995, 0.03731, 0.7464, 0.07694, 0.7465, 0.07694, 0.8179, 0.0571, 0.8179, 0.03731, 0.8178, 0.07694, 0.7465, 0.03731, 0.7464, 0.03731, 0.6987, 0.07694, 0.6987, 0.03731, 0.7464, 0.03731, 0.6987, 0.03731, 0.6987, 0.03731, 0.7464, 0.07694, 0.7465, 0.07694, 0.8179, 0.07694, 0.8179, 0.07694, 0.7465, 0.0, 0.0, 0.0, 0.0, 0.0, 0.0, 0.0, 0.0, 0.07694, 0.6987, 0.07694, 0.7465, 0.07694, 0.7465, 0.07694, 0.6987, 0.1041, 0.7468, 0.1209, 0.7472, 0.1209, 0.8186, 0.1117, 0.8184, 0.1041, 0.8182, 0.1209, 0.7472, 0.1041, 0.7468, 0.1041, 0.6991, 0.1209, 0.6994, 0.0, 0.0, 0.0, 0.0, 0.0, 0.0, 0.0, 0.0, 0.1041, 0.7468, 0.1041, 0.6991, 0.1041, 0.6991, 0.1041, 0.7468, 0.1209, 0.8186, 0.1114, 0.8184, 0.1117, 0.8184, 0.1209, 0.8186, 0.1041, 0.8182, 0.1041, 0.7468, 0.1041, 0.7468, 0.1041, 0.8182, 0.2192, 0.5711, 0.2195, 0.5711, 0.2076, 0.5709, 0.2076, 0.5709, 0.2185, 0.5853, 0.2195, 0.5711, 0.2312, 0.5713, 0.2299, 0.5855, 0.216, 0.5988, 0.2185, 0.5853, 0.2299, 0.5855, 0.2261, 0.599, 0.0571, 0.8179, 0.06228, 0.8179, 0.03731, 0.8178, 0.03731, 0.8178, 0.05809, 0.832, 0.06228, 0.8179, 0.07694, 0.8179, 0.07637, 0.832, 0.05757, 0.8455, 0.05809, 0.832, 0.07637, 0.832, 0.07469, 0.8455, 0.11, 0.8325, 0.1114, 0.8184, 0.1209, 0.8186, 0.1192, 0.8327, 0.375, 0.8201, 0.3719, 0.8094, 0.3834, 0.8015, 0.3857, 0.8129, 0.1117, 0.8184, 0.1114, 0.8184, 0.1041, 0.8182, 0.1041, 0.8182])
me_r9226586_osm_buildings.materials.append(mat_basement)
me_r9226586_osm_buildings.materials.append(mat_roof)
me_r9226586_osm_buildings.materials.append(mat_wall)
me_r9226586_osm_buildings.use_remesh_preserve_volume = False
me_r9226586_osm_buildings.use_remesh_preserve_attributes = False
me_r9226586_osm_buildings.use_mirror_vertex_groups = False
me_r9226586_osm_buildings.use_paint_bone_selection = False
me_r9226586_osm_buildings.use_paint_mask = True
me_r9226586_osm_buildings.update()

# ---- objects
ob_r9226586_osm = bpy.data.objects.new('R9226586.osm', None)
ob_r9226586_osm_buildings = bpy.data.objects.new('R9226586.osm_buildings', me_r9226586_osm_buildings)

# ---- transforms, parenting, visibility, modifiers, constraints
ob_r9226586_osm.location = (0.0, 0.0, 0.0)
ob_r9226586_osm.empty_display_size = 0.01
ob_r9226586_osm.empty_image_offset = (0.0, 0.0)
ob_r9226586_osm.hide_render = True
ob_r9226586_osm.lineart.crease_threshold = 0.0
ob_r9226586_osm_buildings.parent = ob_r9226586_osm
ob_r9226586_osm_buildings.location = (0.0, 0.0, 0.0)
ob_r9226586_osm_buildings.lineart.crease_threshold = 0.0

# ---- collection membership
col_collection_1.objects.link(ob_r9226586_osm)
col_collection_1.objects.link(ob_r9226586_osm_buildings)

# ---- scene / render settings (as saved in the file)
scene.frame_start = 1; scene.frame_end = 250; scene.frame_set(11)
scene.render.engine = 'BLENDER_EEVEE_NEXT'
scene.render.resolution_percentage = 50
scene.render.dither_intensity = 0.0
scene.render.bake_margin = 2
scene.cycles.use_denoising = False
scene.cycles.samples = 128
scene.cycles.sampling_pattern = 'TABULATED_SOBOL'
scene.cycles.use_adaptive_sampling = False
scene.cycles.use_light_tree = False
scene.cycles.blur_glossy = 0.0
scene.cycles.sample_clamp_indirect = 0.0
scene.view_settings.view_transform = 'Standard'
bpy.context.view_layer.update()

# ---- added for rendering (the .blend has no active camera and no usable light): camera, sun
cam_auto = bpy.data.cameras.new('AutoCamera')
cam_auto.lens = 50.0
cam_auto.sensor_width = 36.0
cam_auto.clip_end = 1000.0
ob_auto_camera = bpy.data.objects.new('AutoCamera', cam_auto)
scene.collection.objects.link(ob_auto_camera)
ob_auto_camera.location = (55.4867, -66.5659, 55.7209)
ob_auto_camera.rotation_euler = (1.09748, -7.21219e-08, 0.694738)
scene.camera = ob_auto_camera
light_auto_sun = bpy.data.lights.new('AutoSun', 'SUN')
light_auto_sun.energy = 3.0
light_auto_sun.angle = 0.0523599
ob_auto_sun = bpy.data.objects.new('AutoSun', light_auto_sun)
scene.collection.objects.link(ob_auto_sun)
ob_auto_sun.rotation_euler = (0.872665, 0.174533, 0.523599)
bpy.context.view_layer.update()
